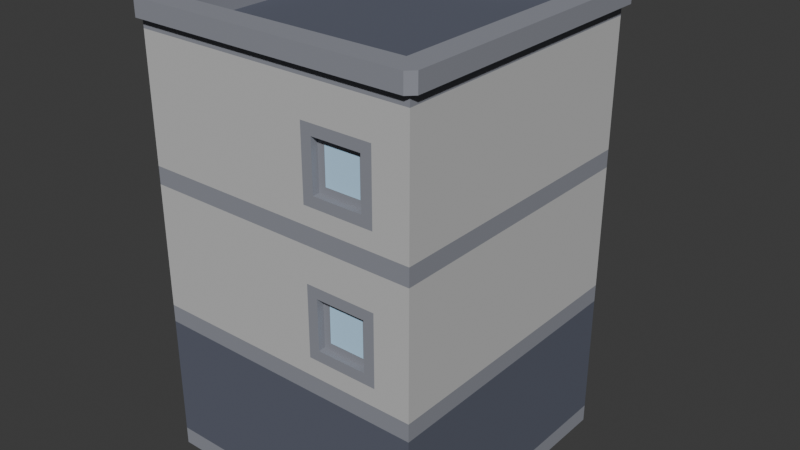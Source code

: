 # Source: Small_Panel.blend  (saved by Blender 4.1.24; exported with 4.5.12 LTS)
import bpy
from mathutils import Matrix  # noqa: F401  (used for matrix-valued properties, if any)

bpy.ops.wm.read_factory_settings(use_empty=True)
scene = bpy.context.scene
scene.name = 'Scene'

# ---- materials (node trees are filled in below, after node groups)
mat_window = bpy.data.materials.new('window')
mat_window.use_transparent_shadow = False
mat_window.diffuse_color = (0.51, 0.77, 1.0, 1.0)
mat_window.roughness = 1.0
mat_border = bpy.data.materials.new('border')
mat_border.use_transparent_shadow = False
mat_border.diffuse_color = (0.28, 0.29, 0.33, 1.0)
mat_border.roughness = 1.0
mat_defaultmat = bpy.data.materials.new('_defaultMat')
mat_defaultmat.use_transparent_shadow = False
mat_defaultmat.diffuse_color = (0.55, 0.55, 0.55, 1.0)
mat_defaultmat.roughness = 1.0
mat_door = bpy.data.materials.new('door')
mat_door.use_transparent_shadow = False
mat_door.diffuse_color = (0.12, 0.13, 0.17, 1.0)
mat_door.roughness = 1.0

# ---- material node trees
mat_window.use_nodes = True; mat_window.node_tree.nodes.clear()
_N = mat_window.node_tree.nodes; _L = mat_window.node_tree.links
n0 = _N.new('ShaderNodeBsdfPrincipled'); n0.name = 'Principled BSDF'; n0.location = (0, 300)
n0.inputs[0].default_value = (0.51, 0.77, 1.0, 1.0)
n0.inputs[2].default_value = 1.0
n0.inputs[13].default_value = 0.0
n1 = _N.new('ShaderNodeOutputMaterial'); n1.name = 'Material Output'; n1.location = (280, 300)
_L.new(n0.outputs[0], n1.inputs[0])
n1.is_active_output = True
mat_border.use_nodes = True; mat_border.node_tree.nodes.clear()
_N = mat_border.node_tree.nodes; _L = mat_border.node_tree.links
n0 = _N.new('ShaderNodeBsdfPrincipled'); n0.name = 'Principled BSDF'; n0.location = (0, 300)
n0.inputs[0].default_value = (0.28, 0.29, 0.33, 1.0)
n0.inputs[2].default_value = 1.0
n0.inputs[13].default_value = 0.0
n1 = _N.new('ShaderNodeOutputMaterial'); n1.name = 'Material Output'; n1.location = (280, 300)
_L.new(n0.outputs[0], n1.inputs[0])
n1.is_active_output = True
mat_defaultmat.use_nodes = True; mat_defaultmat.node_tree.nodes.clear()
_N = mat_defaultmat.node_tree.nodes; _L = mat_defaultmat.node_tree.links
n0 = _N.new('ShaderNodeBsdfPrincipled'); n0.name = 'Principled BSDF'; n0.location = (0, 300)
n0.inputs[0].default_value = (0.55, 0.55, 0.55, 1.0)
n0.inputs[2].default_value = 1.0
n0.inputs[13].default_value = 0.0
n1 = _N.new('ShaderNodeOutputMaterial'); n1.name = 'Material Output'; n1.location = (280, 300)
_L.new(n0.outputs[0], n1.inputs[0])
n1.is_active_output = True
mat_door.use_nodes = True; mat_door.node_tree.nodes.clear()
_N = mat_door.node_tree.nodes; _L = mat_door.node_tree.links
n0 = _N.new('ShaderNodeBsdfPrincipled'); n0.name = 'Principled BSDF'; n0.location = (0, 300)
n0.inputs[0].default_value = (0.12, 0.13, 0.17, 1.0)
n0.inputs[2].default_value = 1.0
n0.inputs[13].default_value = 0.0
n1 = _N.new('ShaderNodeOutputMaterial'); n1.name = 'Material Output'; n1.location = (280, 300)
_L.new(n0.outputs[0], n1.inputs[0])
n1.is_active_output = True

# ---- world
world_world = bpy.data.worlds.new('World'); scene.world = world_world
world_world.use_nodes = True; world_world.node_tree.nodes.clear()
_N = world_world.node_tree.nodes; _L = world_world.node_tree.links
n0 = _N.new('ShaderNodeOutputWorld'); n0.name = 'World Output'; n0.location = (300, 300)
n1 = _N.new('ShaderNodeBackground'); n1.name = 'Background'; n1.location = (10, 300)
n1.inputs[0].default_value = (0.05088, 0.05088, 0.05088, 1.0)
_L.new(n1.outputs[0], n0.inputs[0])
n0.is_active_output = True
world_world.color = (0.05088, 0.05088, 0.05088)
world_world.use_sun_shadow = False
world_world.sun_shadow_jitter_overblur = 0.0

# ---- meshes
me_small_buildinga = bpy.data.meshes.new('small_buildingA')
me_small_buildinga.from_pydata([(0.1, 0.05, -0.38), (0.13, 0.05, -0.38), (0.1, 0.25, -0.38), (0.13, 0.25, -0.38), (0.25, 0.55, 0.38), (0.15, 0.55, 0.38), (0.25, 0.65, 0.38), (0.15, 0.65, 0.38), (0.15, 0.02, -0.38), (0.25, 0.02, -0.38), (0.15, 0.25, -0.38), (0.25, 0.25, -0.38), (-0.3, 0.05, -0.38), (-0.1, 0.05, -0.38), (-0.3, 0.25, -0.38), (-0.1, 0.25, -0.38), (0.27, 0.05, -0.38), (0.3, 0.05, -0.38), (0.27, 0.25, -0.38), (0.3, 0.25, -0.38), (-0.25, 0.95, -0.48), (-0.15, 0.95, -0.48), (-0.25, 1.05, -0.48), (-0.15, 1.05, -0.48), (0.15, 0.55, -0.48), (0.25, 0.55, -0.48), (0.15, 0.65, -0.48), (0.25, 0.65, -0.48), (0.15, 0.95, -0.48), (0.25, 0.95, -0.48), (0.15, 1.05, -0.48), (0.25, 1.05, -0.48), (0.25, 0.95, 0.38), (0.15, 0.95, 0.38), (0.25, 1.05, 0.38), (0.15, 1.05, 0.38), (-0.25, 0.55, -0.48), (-0.15, 0.55, -0.48), (-0.25, 0.65, -0.48), (-0.15, 0.65, -0.48), (-0.38, 0.95, 0.15), (-0.38, 1.05, 0.15), (-0.38, 0.95, 0.25), (-0.38, 1.05, 0.25), (-0.38, 0.55, 0.15), (-0.38, 0.65, 0.15), (-0.38, 0.55, 0.25), (-0.38, 0.65, 0.25), (0.3, 0.4, -0.5), (0.4, 0.4, -0.4), (0.3, 0.45, -0.5), (0.4, 0.45, -0.4), (0.27, 0.67, -0.48), (0.27, 0.67, -0.5), (0.13, 0.67, -0.48), (0.13, 0.67, -0.5), (0.32, 0.27, -0.38), (0.32, 0.27, -0.4), (0.08, 0.27, -0.38), (0.08, 0.27, -0.4), (0.27, 0.53, 0.38), (0.27, 0.53, 0.4), (0.13, 0.53, 0.38), (0.13, 0.53, 0.4), (-0.4, 0.0, -0.4), (-0.32, 0.0, -0.4), (-0.4, 0.05, -0.4), (-0.35, 0.05, -0.4), (-0.32, 0.27, -0.4), (-0.35, 0.3, -0.4), (-0.08, 0.27, -0.4), (-0.05, 0.3, -0.4), (-0.05, 0.05, -0.4), (-0.08, 0.0, -0.4), (0.08, 0.0, -0.4), (0.05, 0.05, -0.4), (0.05, 0.3, -0.4), (0.35, 0.3, -0.4), (0.35, 0.05, -0.4), (0.32, 0.0, -0.4), (0.4, 0.0, -0.4), (0.4, 0.05, -0.4), (0.4, 1.23, 0.42), (-0.4, 1.23, 0.42), (0.4, 1.28, 0.42), (-0.4, 1.28, 0.42), (0.08, 0.0, -0.38), (0.1, 0.8, -0.5), (0.3, 0.8, -0.5), (0.1, 0.85, -0.5), (0.3, 0.85, -0.5), (0.27, 0.53, -0.48), (0.13, 0.53, -0.48), (0.32, 0.0, -0.38), (0.27, 0.67, 0.38), (0.27, 0.67, 0.4), (0.3, 0.5, -0.5), (0.13, 0.53, -0.5), (0.1, 0.5, -0.5), (0.1, 0.7, -0.5), (0.27, 0.53, -0.5), (0.3, 0.7, -0.5), (0.4, 0.0, 0.4), (-0.4, 0.0, 0.4), (0.4, 0.05, 0.4), (-0.4, 0.05, 0.4), (1.292e-13, 0.4, -0.4), (0.1, 0.4, -0.5), (-0.1, 0.4, -0.5), (-0.4, 0.4, -0.4), (-0.3, 0.4, -0.5), (0.13, 0.67, 0.38), (0.13, 0.67, 0.4), (0.09172, 1.23, -0.52), (0.3083, 1.23, -0.52), (0.09172, 1.28, -0.52), (0.3083, 1.28, -0.52), (0.3, 0.9, -0.5), (0.13, 0.93, -0.5), (0.1, 0.9, -0.5), (0.1, 1.1, -0.5), (0.13, 1.07, -0.5), (0.27, 1.07, -0.5), (0.27, 0.93, -0.5), (0.3, 1.1, -0.5), (0.27, 1.07, 0.38), (0.13, 1.07, 0.38), (0.27, 1.07, 0.4), (0.13, 1.07, 0.4), (-0.38, 0.67, 0.27), (-0.38, 0.67, 0.13), (-0.4, 0.67, 0.27), (-0.4, 0.67, 0.13), (-0.27, 1.07, -0.5), (-0.27, 0.93, -0.5), (-0.27, 1.07, -0.48), (-0.27, 0.93, -0.48), (-0.4, 0.45, -0.4), (-0.3, 0.45, -0.5), (0.1, 0.45, -0.5), (5.631e-14, 0.45, -0.4), (0.4, 1.2, -0.4), (0.4, 1.2, 3.393e-14), (0.4, 1.23, -0.4), (0.4, 1.23, 0.4), (0.4, 1.2, 0.4), (0.27, 0.93, -0.48), (0.13, 0.93, -0.48), (0.13, 1.07, -0.48), (0.27, 1.07, -0.48), (-0.13, 0.53, -0.48), (-0.27, 0.53, -0.48), (-0.27, 0.67, -0.48), (-0.13, 0.67, -0.48), (-0.1, 0.5, -0.5), (-0.27, 0.53, -0.5), (-0.3, 0.5, -0.5), (-0.3, 0.7, -0.5), (-0.27, 0.67, -0.5), (-0.13, 0.67, -0.5), (-0.13, 0.53, -0.5), (-0.1, 0.7, -0.5), (-0.38, 0.53, 0.13), (-0.4, 0.53, 0.13), (0.42, 1.28, 0.4), (0.35, 1.28, -0.3793), (0.42, 1.28, -0.4083), (0.2793, 1.28, -0.45), (0.1207, 1.28, -0.45), (0.02071, 1.28, -0.35), (9.096e-14, 1.28, -0.4283), (-0.02071, 1.28, -0.35), (-0.09172, 1.28, -0.52), (-0.1207, 1.28, -0.45), (-0.3083, 1.28, -0.52), (-0.2793, 1.28, -0.45), (-0.35, 1.28, -0.3793), (-0.42, 1.28, -0.4083), (-0.35, 1.28, 0.35), (-0.42, 1.28, 0.4), (0.35, 1.28, 0.35), (-0.08, 0.0, -0.38), (-0.32, 0.0, -0.38), (-0.08, 0.27, -0.38), (-0.32, 0.27, -0.38), (-0.13, 0.93, -0.5), (-0.13, 1.07, -0.5), (-0.13, 0.93, -0.48), (-0.13, 1.07, -0.48), (-0.4, 0.7, 0.1), (-0.4, 0.5, 0.1), (-0.4, 0.5, 0.3), (-0.4, 0.53, 0.27), (-0.4, 0.7, 0.3), (0.4, 0.45, 0.4), (0.4, 0.4, 0.4), (5.631e-14, 0.8, -0.4), (5.631e-14, 0.85, -0.4), (-0.35, 1.2, 0.35), (0.35, 1.2, 0.35), (-0.1, 0.45, -0.5), (-0.1, 0.9, -0.5), (-0.3, 0.9, -0.5), (-0.3, 1.1, -0.5), (-0.1, 1.1, -0.5), (-0.38, 0.53, 0.27), (0.1, 0.5, 0.4), (0.3, 0.5, 0.4), (0.3, 0.7, 0.4), (0.1, 0.7, 0.4), (0.2793, 1.2, -0.45), (0.1207, 1.2, -0.45), (0.4, 0.85, -0.4), (0.4, 0.8, -0.4), (0.4, 0.85, 0.4), (0.4, 0.8, 0.4), (-0.4, 1.2, -0.4), (-0.4, 1.23, -0.4), (-0.4, 1.2, 2.094e-14), (-0.4, 1.23, 0.4), (-0.4, 1.2, 0.4), (0.42, 1.23, 0.4), (-0.35, 1.2, -0.3793), (-0.35, 1.2, 1.66e-14), (-0.3, 1.2, -0.5), (-0.3, 1.23, -0.5), (0.1, 1.2, -0.5), (0.3, 1.2, -0.5), (0.1, 1.23, -0.5), (0.3, 1.23, -0.5), (-0.4, 0.93, 0.27), (-0.38, 0.93, 0.27), (-0.4, 1.07, 0.27), (-0.38, 1.07, 0.27), (-0.42, 1.23, 0.4), (0.42, 1.23, -0.4083), (0.1, 0.9, 0.4), (0.27, 0.93, 0.4), (0.3, 0.9, 0.4), (0.3, 1.1, 0.4), (0.13, 0.93, 0.4), (0.1, 1.1, 0.4), (1.285e-13, 1.23, -0.4), (9.096e-14, 1.23, -0.4283), (-0.1, 1.23, -0.5), (-0.09172, 1.23, -0.52), (-0.3083, 1.23, -0.52), (-0.42, 1.23, -0.4083), (-0.38, 1.07, 0.13), (-0.4, 1.07, 0.13), (-0.1207, 1.2, -0.45), (-0.2793, 1.2, -0.45), (0.35, 1.2, -0.3793), (0.35, 1.2, 2.96e-14), (-0.38, 0.93, 0.13), (-0.4, 0.93, 0.13), (-0.3, 0.8, -0.5), (-0.3, 0.85, -0.5), (-0.4, 0.8, -0.4), (-0.4, 0.85, -0.4), (0.27, 0.93, 0.38), (0.02071, 1.2, -0.35), (-0.1, 0.85, -0.5), (-0.1, 0.8, -0.5), (0.13, 0.93, 0.38), (-0.1, 1.2, -0.5), (5.631e-14, 1.2, -0.4), (-0.02071, 1.2, -0.35), (-0.4, 0.8, 0.4), (-0.4, 0.85, 0.4), (-0.4, 1.1, 0.1), (-0.4, 0.9, 0.1), (-0.4, 0.9, 0.3), (-0.4, 1.1, 0.3), (-0.4, 0.45, 0.4), (-0.4, 0.4, 0.4)], [], [(2, 1, 0), (1, 2, 3), (6, 5, 4), (5, 6, 7), (10, 9, 8), (9, 10, 11), (14, 13, 12), (13, 14, 15), (18, 17, 16), (17, 18, 19), (22, 21, 20), (21, 22, 23), (26, 25, 24), (25, 26, 27), (30, 29, 28), (29, 30, 31), (34, 33, 32), (33, 34, 35), (38, 37, 36), (37, 38, 39), (42, 41, 40), (41, 42, 43), (46, 45, 44), (45, 46, 47), (50, 49, 48), (49, 50, 51), (54, 53, 52), (53, 54, 55), (58, 57, 56), (57, 58, 59), (62, 61, 60), (61, 62, 63), (66, 65, 64), (65, 66, 67), (65, 67, 68), (68, 67, 69), (68, 69, 70), (71, 70, 69), (72, 70, 71), (72, 73, 70), (73, 72, 74), (74, 72, 75), (75, 59, 74), (59, 75, 76), (59, 76, 57), (77, 57, 76), (78, 57, 77), (78, 79, 57), (79, 78, 80), (80, 78, 81), (84, 83, 82), (83, 84, 85), (58, 74, 59), (74, 58, 86), (89, 88, 87), (88, 89, 90), (92, 24, 91), (24, 92, 54), (24, 54, 26), (26, 54, 27), (25, 91, 24), (91, 25, 52), (52, 25, 27), (52, 27, 54), (93, 57, 79), (57, 93, 56), (61, 94, 60), (94, 61, 95), (98, 97, 96), (97, 98, 99), (97, 99, 55), (55, 99, 53), (100, 96, 97), (96, 100, 101), (101, 100, 53), (101, 53, 99), (104, 103, 102), (103, 104, 105), (106, 48, 49), (48, 106, 107), (109, 108, 106), (108, 109, 110), (91, 53, 100), (53, 91, 52), (112, 62, 111), (62, 112, 63), (115, 114, 113), (114, 115, 116), (119, 118, 117), (118, 119, 120), (118, 120, 121), (121, 120, 122), (123, 117, 118), (117, 123, 124), (124, 123, 122), (124, 122, 120), (127, 126, 125), (126, 127, 128), (131, 130, 129), (130, 131, 132), (135, 134, 133), (134, 135, 136), (137, 110, 109), (110, 137, 138), (106, 139, 107), (139, 106, 140), (143, 142, 141), (142, 143, 144), (142, 144, 145), (147, 28, 146), (28, 147, 148), (28, 148, 30), (30, 148, 31), (29, 146, 28), (146, 29, 149), (149, 29, 31), (149, 31, 148), (151, 36, 150), (36, 151, 152), (36, 152, 38), (38, 152, 39), (37, 150, 36), (150, 37, 153), (153, 37, 39), (153, 39, 152), (156, 155, 154), (155, 156, 157), (155, 157, 158), (158, 157, 159), (160, 154, 155), (154, 160, 161), (161, 160, 159), (161, 159, 157), (130, 163, 162), (163, 130, 132), (95, 111, 94), (111, 95, 112), (166, 165, 164), (165, 166, 116), (164, 165, 84), (165, 116, 167), (167, 116, 115), (167, 115, 168), (168, 115, 169), (169, 115, 170), (169, 170, 171), (171, 170, 172), (171, 172, 173), (173, 172, 174), (173, 174, 175), (175, 174, 176), (176, 174, 177), (176, 177, 178), (178, 177, 85), (85, 177, 179), (84, 180, 85), (85, 180, 178), (180, 84, 165), (148, 122, 149), (122, 148, 121), (102, 79, 80), (79, 102, 93), (103, 93, 102), (93, 103, 86), (86, 103, 74), (74, 103, 181), (181, 103, 182), (182, 103, 65), (65, 103, 64), (73, 74, 181), (181, 70, 73), (70, 181, 183), (184, 70, 183), (70, 184, 68), (187, 186, 185), (186, 187, 188), (134, 187, 185), (187, 134, 136), (190, 163, 189), (163, 190, 191), (163, 191, 192), (192, 191, 131), (132, 189, 163), (189, 132, 193), (193, 132, 131), (193, 131, 191), (194, 49, 51), (49, 194, 195), (196, 89, 87), (89, 196, 197), (178, 199, 198), (199, 178, 180), (138, 108, 110), (108, 138, 200), (202, 134, 201), (134, 202, 203), (134, 203, 133), (133, 203, 186), (185, 201, 134), (201, 185, 204), (204, 185, 186), (204, 186, 203), (131, 205, 192), (205, 131, 129), (150, 159, 160), (159, 150, 153), (139, 48, 107), (48, 139, 50), (207, 61, 206), (61, 207, 208), (61, 208, 95), (95, 208, 112), (63, 206, 61), (206, 63, 209), (209, 63, 112), (209, 112, 208), (167, 211, 210), (211, 167, 168), (146, 122, 123), (122, 146, 149), (184, 65, 68), (65, 184, 182), (214, 213, 212), (213, 214, 215), (136, 20, 187), (20, 136, 135), (20, 135, 22), (22, 135, 23), (21, 187, 20), (187, 21, 188), (188, 21, 23), (188, 23, 135), (118, 146, 123), (146, 118, 147), (103, 66, 64), (66, 103, 105), (97, 91, 100), (91, 97, 92), (135, 186, 188), (186, 135, 133), (54, 97, 55), (97, 54, 92), (60, 4, 62), (4, 60, 94), (4, 94, 6), (6, 94, 7), (5, 62, 4), (62, 5, 111), (111, 5, 7), (111, 7, 94), (212, 88, 90), (88, 212, 213), (104, 80, 81), (80, 104, 102), (218, 217, 216), (217, 218, 219), (219, 218, 220), (164, 82, 221), (82, 164, 84), (152, 155, 158), (155, 152, 151), (178, 222, 176), (222, 178, 223), (223, 178, 198), (216, 225, 224), (225, 216, 217), (228, 227, 226), (227, 228, 229), (232, 231, 230), (231, 232, 233), (83, 179, 234), (179, 83, 85), (164, 235, 166), (235, 164, 221), (238, 237, 236), (237, 238, 239), (237, 239, 127), (127, 239, 128), (240, 236, 237), (236, 240, 241), (241, 240, 128), (241, 128, 239), (221, 144, 143), (144, 221, 82), (144, 82, 219), (219, 82, 83), (143, 235, 221), (235, 143, 114), (114, 143, 229), (114, 229, 113), (113, 229, 228), (113, 228, 242), (113, 242, 243), (243, 242, 244), (243, 244, 245), (245, 244, 246), (246, 244, 225), (246, 225, 217), (246, 217, 247), (247, 217, 219), (247, 219, 83), (247, 83, 234), (232, 248, 233), (248, 232, 249), (173, 251, 250), (251, 173, 175), (253, 165, 252), (165, 253, 180), (180, 253, 199), (254, 230, 231), (230, 254, 255), (258, 257, 256), (257, 258, 259), (174, 245, 246), (245, 174, 172), (237, 125, 260), (125, 237, 127), (168, 261, 211), (261, 168, 169), (200, 106, 108), (106, 200, 140), (170, 245, 172), (245, 170, 243), (152, 159, 153), (159, 152, 158), (197, 263, 262), (263, 197, 196), (162, 192, 205), (192, 162, 163), (148, 118, 121), (118, 148, 147), (243, 115, 113), (115, 243, 170), (254, 40, 248), (40, 254, 231), (40, 231, 42), (42, 231, 43), (41, 248, 40), (248, 41, 233), (233, 41, 43), (233, 43, 231), (155, 150, 160), (150, 155, 151), (260, 32, 264), (32, 260, 125), (32, 125, 34), (34, 125, 35), (33, 264, 32), (264, 33, 126), (126, 33, 35), (126, 35, 125), (244, 266, 265), (266, 244, 242), (171, 250, 267), (250, 171, 173), (176, 251, 175), (251, 176, 222), (247, 174, 246), (174, 247, 177), (266, 228, 226), (228, 266, 242), (234, 177, 247), (177, 234, 179), (268, 259, 258), (259, 268, 269), (271, 255, 270), (255, 271, 272), (255, 272, 230), (230, 272, 232), (249, 270, 255), (270, 249, 273), (273, 249, 232), (273, 232, 272), (166, 114, 116), (114, 166, 235), (162, 44, 130), (44, 162, 205), (44, 205, 46), (46, 205, 47), (45, 130, 44), (130, 45, 129), (129, 45, 47), (129, 47, 205), (144, 220, 145), (220, 144, 219), (214, 268, 215), (268, 214, 269), (225, 265, 224), (265, 225, 244), (128, 264, 126), (264, 128, 240), (109, 274, 137), (274, 109, 275), (169, 267, 261), (267, 169, 171), (264, 237, 260), (237, 264, 240), (257, 263, 256), (263, 257, 262), (248, 255, 254), (255, 248, 249), (252, 167, 210), (167, 252, 165), (194, 275, 195), (275, 194, 274), (229, 141, 227), (141, 229, 143), (98, 50, 139), (50, 98, 96), (266, 89, 197), (89, 266, 119), (119, 266, 120), (120, 266, 226), (259, 271, 216), (271, 259, 269), (216, 271, 218), (271, 269, 272), (272, 269, 273), (218, 270, 220), (270, 218, 271), (220, 270, 273), (220, 273, 269), (256, 161, 157), (161, 256, 263), (224, 204, 203), (204, 224, 265), (196, 161, 263), (161, 196, 154), (154, 196, 200), (200, 196, 140), (87, 101, 99), (101, 87, 88), (266, 204, 265), (204, 266, 201), (201, 266, 262), (262, 266, 197), (141, 124, 227), (124, 141, 117), (117, 141, 90), (90, 141, 212), (215, 51, 213), (51, 215, 194), (137, 190, 258), (190, 137, 274), (190, 274, 191), (191, 274, 193), (258, 189, 268), (189, 258, 190), (268, 189, 193), (268, 193, 274), (196, 139, 140), (139, 196, 98), (98, 196, 99), (99, 196, 87), (142, 212, 141), (212, 142, 214), (214, 142, 145), (214, 238, 269), (238, 214, 145), (238, 145, 239), (239, 145, 241), (269, 236, 220), (236, 269, 238), (220, 236, 241), (220, 241, 145), (119, 90, 89), (90, 119, 117), (213, 101, 88), (101, 213, 96), (96, 213, 50), (50, 213, 51), (258, 138, 137), (138, 258, 156), (156, 258, 157), (157, 258, 256), (194, 207, 274), (207, 194, 215), (207, 215, 208), (208, 215, 209), (274, 206, 268), (206, 274, 207), (268, 206, 209), (268, 209, 215), (156, 200, 138), (200, 156, 154), (226, 124, 120), (124, 226, 227), (216, 257, 259), (257, 216, 202), (202, 216, 203), (203, 216, 224), (202, 262, 257), (262, 202, 201), (182, 12, 181), (12, 182, 184), (12, 184, 14), (14, 184, 15), (13, 181, 12), (181, 13, 183), (183, 13, 15), (183, 15, 184), (195, 81, 49), (81, 195, 104), (8, 1, 10), (1, 8, 0), (10, 1, 3), (10, 3, 11), (11, 3, 18), (18, 3, 19), (8, 86, 0), (86, 8, 93), (0, 86, 58), (0, 58, 2), (2, 58, 3), (9, 93, 8), (17, 93, 9), (93, 17, 56), (56, 17, 19), (56, 19, 3), (56, 3, 58), (17, 9, 16), (11, 16, 9), (16, 11, 18), (109, 67, 66), (67, 109, 69), (69, 109, 71), (71, 109, 76), (76, 109, 77), (49, 77, 109), (49, 78, 77), (78, 49, 81), (49, 109, 106), (76, 72, 71), (72, 76, 75), (105, 109, 66), (109, 105, 275), (195, 105, 104), (105, 195, 275), (210, 253, 252), (253, 210, 199), (199, 210, 198), (198, 210, 211), (198, 211, 261), (198, 261, 267), (198, 267, 250), (198, 250, 251), (198, 251, 223), (223, 251, 222)])
me_small_buildinga.polygons.foreach_set('material_index', [0, 0, 0, 0, 0, 0, 0, 0, 0, 0, 0, 0, 0, 0, 0, 0, 0, 0, 0, 0, 0, 0, 0, 0, 1, 1, 1, 1, 1, 1, 1, 1, 1, 1, 1, 1, 1, 1, 1, 1, 1, 1, 1, 1, 1, 1, 1, 1, 1, 1, 1, 1, 1, 1, 1, 1, 1, 1, 1, 1, 1, 1, 1, 1, 1, 1, 1, 1, 1, 1, 1, 1, 1, 1, 1, 1, 1, 1, 1, 1, 1, 1, 1, 1, 1, 1, 1, 1, 1, 1, 1, 1, 1, 1, 1, 1, 1, 1, 1, 1, 1, 1, 1, 1, 1, 1, 1, 1, 1, 1, 1, 1, 1, 1, 1, 1, 1, 1, 1, 1, 1, 1, 1, 1, 1, 1, 1, 1, 1, 1, 1, 1, 1, 1, 1, 1, 1, 1, 1, 1, 1, 1, 1, 1, 1, 1, 1, 1, 1, 1, 1, 1, 1, 1, 1, 1, 1, 1, 1, 1, 1, 1, 1, 1, 1, 1, 1, 1, 1, 1, 1, 1, 1, 1, 1, 1, 1, 1, 1, 1, 1, 1, 1, 1, 1, 1, 1, 1, 1, 1, 1, 1, 1, 1, 1, 1, 1, 1, 1, 1, 1, 1, 1, 1, 1, 1, 1, 1, 1, 1, 1, 1, 1, 1, 1, 1, 1, 1, 1, 1, 1, 1, 1, 1, 1, 1, 1, 1, 1, 1, 1, 1, 1, 1, 1, 1, 1, 1, 1, 1, 1, 1, 1, 1, 1, 1, 1, 1, 1, 1, 1, 1, 1, 1, 1, 1, 1, 1, 1, 1, 1, 1, 1, 1, 1, 1, 1, 1, 1, 1, 1, 1, 1, 1, 1, 1, 1, 1, 1, 1, 1, 1, 1, 1, 1, 1, 1, 1, 1, 1, 1, 1, 1, 1, 1, 1, 1, 1, 1, 1, 1, 1, 1, 1, 1, 1, 1, 1, 1, 1, 1, 1, 1, 1, 1, 1, 1, 1, 1, 1, 1, 1, 1, 1, 1, 1, 1, 1, 1, 1, 1, 1, 1, 1, 1, 1, 1, 1, 1, 1, 1, 1, 1, 1, 1, 1, 1, 1, 1, 1, 1, 1, 1, 1, 1, 1, 1, 1, 1, 1, 1, 1, 1, 1, 1, 1, 1, 1, 1, 1, 1, 1, 1, 1, 1, 1, 1, 1, 1, 1, 1, 1, 1, 1, 1, 1, 1, 1, 1, 1, 1, 1, 1, 1, 1, 1, 1, 1, 1, 1, 1, 1, 1, 1, 1, 1, 1, 2, 2, 2, 2, 2, 2, 2, 2, 2, 2, 2, 2, 2, 2, 2, 2, 2, 2, 2, 2, 2, 2, 2, 2, 2, 2, 2, 2, 2, 2, 2, 2, 2, 2, 2, 2, 2, 2, 2, 2, 2, 2, 2, 2, 2, 2, 2, 2, 2, 2, 2, 2, 2, 2, 2, 2, 2, 2, 2, 2, 2, 2, 2, 2, 2, 2, 2, 2, 2, 2, 2, 2, 2, 2, 2, 2, 2, 2, 2, 2, 2, 2, 2, 2, 2, 2, 3, 3, 3, 3, 3, 3, 3, 3, 3, 3, 3, 3, 3, 3, 3, 3, 3, 3, 3, 3, 3, 3, 3, 3, 3, 3, 3, 3, 3, 3, 3, 3, 3, 3, 3, 3, 3, 3, 3, 3, 3, 3, 3, 3, 3, 3, 3, 3, 3, 3, 3, 3, 3, 3, 3])
_uv = me_small_buildinga.uv_layers.new(name='UVMap')
_uv.uv.foreach_set('vector', [-3.937, 9.843, -5.118, 1.969, -3.937, 1.969, -5.118, 1.969, -3.937, 9.843, -5.118, 9.843, 9.843, 25.59, 5.906, 21.65, 9.843, 21.65, 5.906, 21.65, 9.843, 25.59, 5.906, 25.59, -5.906, 9.843, -9.843, 0.7874, -5.906, 0.7874, -9.843, 0.7874, -5.906, 9.843, -9.843, 9.843, 11.81, 9.843, 3.937, 1.969, 11.81, 1.969, 3.937, 1.969, 11.81, 9.843, 3.937, 9.843, -10.63, 9.843, -11.81, 1.969, -10.63, 1.969, -11.81, 1.969, -10.63, 9.843, -11.81, 9.843, 9.843, 41.34, 5.906, 37.4, 9.843, 37.4, 5.906, 37.4, 9.843, 41.34, 5.906, 41.34, -5.906, 25.59, -9.843, 21.65, -5.906, 21.65, -9.843, 21.65, -5.906, 25.59, -9.843, 25.59, -5.906, 41.34, -9.843, 37.4, -5.906, 37.4, -9.843, 37.4, -5.906, 41.34, -9.843, 41.34, 9.843, 41.34, 5.906, 37.4, 9.843, 37.4, 5.906, 37.4, 9.843, 41.34, 5.906, 41.34, 9.843, 25.59, 5.906, 21.65, 9.843, 21.65, 5.906, 21.65, 9.843, 25.59, 5.906, 25.59, 9.843, 37.4, 5.906, 41.34, 5.906, 37.4, 5.906, 41.34, 9.843, 37.4, 9.843, 41.34, 9.843, 21.65, 5.906, 25.59, 5.906, 21.65, 5.906, 25.59, 9.843, 21.65, 9.843, 25.59, 5.568, 17.72, -3.958e-12, 15.75, 5.568, 15.75, -3.958e-12, 15.75, 5.568, 17.72, -3.997e-13, 17.72, 5.118, -18.9, 10.63, -19.69, 10.63, -18.9, 10.63, -19.69, 5.118, -18.9, 5.118, -19.69, 3.15, -14.96, 12.6, -15.75, 12.6, -14.96, 12.6, -15.75, 3.15, -14.96, 3.15, -15.75, -5.118, 14.96, -10.63, 15.75, -10.63, 14.96, -10.63, 15.75, -5.118, 14.96, -5.118, 15.75, 15.75, 1.969, 12.6, -2.451e-28, 15.75, -2.451e-28, 12.6, -2.451e-28, 15.75, 1.969, 13.78, 1.969, 12.6, -2.451e-28, 13.78, 1.969, 12.6, 10.63, 12.6, 10.63, 13.78, 1.969, 13.78, 11.81, 12.6, 10.63, 13.78, 11.81, 3.15, 10.63, 1.969, 11.81, 3.15, 10.63, 13.78, 11.81, 1.969, 1.969, 3.15, 10.63, 1.969, 11.81, 1.969, 1.969, 3.15, -2.451e-28, 3.15, 10.63, 3.15, -2.451e-28, 1.969, 1.969, -3.15, -2.451e-28, -3.15, -2.451e-28, 1.969, 1.969, -1.969, 1.969, -1.969, 1.969, -3.15, 10.63, -3.15, -2.451e-28, -3.15, 10.63, -1.969, 1.969, -1.969, 11.81, -3.15, 10.63, -1.969, 11.81, -12.6, 10.63, -13.78, 11.81, -12.6, 10.63, -1.969, 11.81, -13.78, 1.969, -12.6, 10.63, -13.78, 11.81, -13.78, 1.969, -12.6, -2.451e-28, -12.6, 10.63, -12.6, -2.451e-28, -13.78, 1.969, -15.75, -2.451e-28, -15.75, -2.451e-28, -13.78, 1.969, -15.75, 1.969, 15.75, 50.39, -15.75, 48.43, 15.75, 48.43, -15.75, 48.43, 15.75, 50.39, -15.75, 50.39, 14.96, 10.63, 15.75, 0.0, 15.75, 10.63, 15.75, 0.0, 14.96, 10.63, 14.96, 0.0, -3.937, 33.46, -11.81, 31.5, -3.937, 31.5, -11.81, 31.5, -3.937, 33.46, -11.81, 33.46, -5.118, 20.87, -5.906, 21.65, -10.63, 20.87, -5.906, 21.65, -5.118, 20.87, -5.118, 26.38, -5.906, 21.65, -5.118, 26.38, -5.906, 25.59, -5.906, 25.59, -5.118, 26.38, -9.843, 25.59, -9.843, 21.65, -10.63, 20.87, -5.906, 21.65, -10.63, 20.87, -9.843, 21.65, -10.63, 26.38, -10.63, 26.38, -9.843, 21.65, -9.843, 25.59, -10.63, 26.38, -9.843, 25.59, -5.118, 26.38, -14.96, 0.0, -15.75, 10.63, -15.75, 0.0, -15.75, 10.63, -14.96, 0.0, -14.96, 10.63, 15.75, 20.87, 14.96, 26.38, 14.96, 20.87, 14.96, 26.38, 15.75, 20.87, 15.75, 26.38, -3.937, 19.69, -5.118, 20.87, -11.81, 19.69, -5.118, 20.87, -3.937, 19.69, -3.937, 27.56, -5.118, 20.87, -3.937, 27.56, -5.118, 26.38, -5.118, 26.38, -3.937, 27.56, -10.63, 26.38, -10.63, 20.87, -11.81, 19.69, -5.118, 20.87, -11.81, 19.69, -10.63, 20.87, -11.81, 27.56, -11.81, 27.56, -10.63, 20.87, -10.63, 26.38, -11.81, 27.56, -10.63, 26.38, -3.937, 27.56, 15.75, 1.969, -15.75, 0.0, 15.75, 0.0, -15.75, 0.0, 15.75, 1.969, -15.75, 1.969, 5.087e-12, -15.75, 11.81, -19.69, 15.75, -15.75, 11.81, -19.69, 5.087e-12, -15.75, 3.937, -19.69, -15.75, -15.75, -3.937, -19.69, 5.087e-12, -15.75, -3.937, -19.69, -15.75, -15.75, -11.81, -19.69, -18.9, 20.87, -19.69, 26.38, -19.69, 20.87, -19.69, 26.38, -18.9, 20.87, -18.9, 26.38, -15.75, 26.38, -14.96, 20.87, -14.96, 26.38, -14.96, 20.87, -15.75, 26.38, -15.75, 20.87, -3.611, 50.39, -12.14, 48.43, -3.611, 48.43, -12.14, 48.43, -3.611, 50.39, -12.14, 50.39, -3.937, 35.43, -5.118, 36.61, -11.81, 35.43, -5.118, 36.61, -3.937, 35.43, -3.937, 43.31, -5.118, 36.61, -3.937, 43.31, -5.118, 42.13, -5.118, 42.13, -3.937, 43.31, -10.63, 42.13, -10.63, 36.61, -11.81, 35.43, -5.118, 36.61, -11.81, 35.43, -10.63, 36.61, -11.81, 43.31, -11.81, 43.31, -10.63, 36.61, -10.63, 42.13, -11.81, 43.31, -10.63, 42.13, -3.937, 43.31, 10.63, 15.75, 5.118, 14.96, 10.63, 14.96, 5.118, 14.96, 10.63, 15.75, 5.118, 15.75, -15.75, 10.63, -14.96, 5.118, -14.96, 10.63, -14.96, 5.118, -15.75, 10.63, -15.75, 5.118, 18.9, 42.13, 19.69, 36.61, 19.69, 42.13, 19.69, 36.61, 18.9, 42.13, 18.9, 36.61, -3.459e-12, 17.72, -5.568, 15.75, 6.217e-13, 15.75, -5.568, 15.75, -3.459e-12, 17.72, -5.568, 17.72, -11.14, 15.75, -16.7, 17.72, -16.7, 15.75, -16.7, 17.72, -11.14, 15.75, -11.14, 17.72, 15.75, 48.43, 1.137e-13, 47.24, 15.75, 47.24, 1.137e-13, 47.24, 15.75, 48.43, -15.75, 48.43, 1.137e-13, 47.24, -15.75, 48.43, -15.75, 47.24, -5.118, 36.61, -5.906, 37.4, -10.63, 36.61, -5.906, 37.4, -5.118, 36.61, -5.118, 42.13, -5.906, 37.4, -5.118, 42.13, -5.906, 41.34, -5.906, 41.34, -5.118, 42.13, -9.843, 41.34, -9.843, 37.4, -10.63, 36.61, -5.906, 37.4, -10.63, 36.61, -9.843, 37.4, -10.63, 42.13, -10.63, 42.13, -9.843, 37.4, -9.843, 41.34, -10.63, 42.13, -9.843, 41.34, -5.118, 42.13, 10.63, 20.87, 9.843, 21.65, 5.118, 20.87, 9.843, 21.65, 10.63, 20.87, 10.63, 26.38, 9.843, 21.65, 10.63, 26.38, 9.843, 25.59, 9.843, 25.59, 10.63, 26.38, 5.906, 25.59, 5.906, 21.65, 5.118, 20.87, 9.843, 21.65, 5.118, 20.87, 5.906, 21.65, 5.118, 26.38, 5.118, 26.38, 5.906, 21.65, 5.906, 25.59, 5.118, 26.38, 5.906, 25.59, 10.63, 26.38, 11.81, 19.69, 10.63, 20.87, 3.937, 19.69, 10.63, 20.87, 11.81, 19.69, 11.81, 27.56, 10.63, 20.87, 11.81, 27.56, 10.63, 26.38, 10.63, 26.38, 11.81, 27.56, 5.118, 26.38, 5.118, 20.87, 3.937, 19.69, 10.63, 20.87, 3.937, 19.69, 5.118, 20.87, 3.937, 27.56, 3.937, 27.56, 5.118, 20.87, 5.118, 26.38, 3.937, 27.56, 5.118, 26.38, 11.81, 27.56, -14.96, 26.38, -15.75, 20.87, -14.96, 20.87, -15.75, 20.87, -14.96, 26.38, -15.75, 26.38, 10.63, 15.75, 5.118, 14.96, 10.63, 14.96, 5.118, 14.96, 10.63, 15.75, 5.118, 15.75, -16.54, -16.07, -13.78, -14.93, -16.54, 15.75, -13.78, -14.93, -16.54, -16.07, -12.14, -20.47, -16.54, 15.75, -13.78, -14.93, -15.75, 16.54, -13.78, -14.93, -12.14, -20.47, -11.0, -17.72, -11.0, -17.72, -12.14, -20.47, -3.611, -20.47, -11.0, -17.72, -3.611, -20.47, -4.752, -17.72, -4.752, -17.72, -3.611, -20.47, -0.8154, -13.78, -0.8154, -13.78, -3.611, -20.47, -3.581e-12, -16.86, -0.8154, -13.78, -3.581e-12, -16.86, 0.8154, -13.78, 0.8154, -13.78, -3.581e-12, -16.86, 3.611, -20.47, 0.8154, -13.78, 3.611, -20.47, 4.752, -17.72, 4.752, -17.72, 3.611, -20.47, 12.14, -20.47, 4.752, -17.72, 12.14, -20.47, 11.0, -17.72, 11.0, -17.72, 12.14, -20.47, 13.78, -14.93, 13.78, -14.93, 12.14, -20.47, 16.54, -16.07, 13.78, -14.93, 16.54, -16.07, 13.78, 13.78, 13.78, 13.78, 16.54, -16.07, 15.75, 16.54, 15.75, 16.54, 16.54, -16.07, 16.54, 15.75, -15.75, 16.54, -13.78, 13.78, 15.75, 16.54, 15.75, 16.54, -13.78, 13.78, 13.78, 13.78, -13.78, 13.78, -15.75, 16.54, -13.78, -14.93, 5.118, -18.9, 10.63, -19.69, 10.63, -18.9, 10.63, -19.69, 5.118, -18.9, 5.118, -19.69, 15.75, 15.75, 12.6, -15.75, 15.75, -15.75, 12.6, -15.75, 15.75, 15.75, 12.6, -14.96, -15.75, 15.75, 12.6, -14.96, 15.75, 15.75, 12.6, -14.96, -15.75, 15.75, 3.15, -14.96, 3.15, -14.96, -15.75, 15.75, 3.15, -15.75, 3.15, -15.75, -15.75, 15.75, -3.15, -14.96, -3.15, -14.96, -15.75, 15.75, -12.6, -14.96, -12.6, -14.96, -15.75, 15.75, -12.6, -15.75, -12.6, -15.75, -15.75, 15.75, -15.75, -15.75, -3.15, -15.75, 3.15, -15.75, -3.15, -14.96, -14.96, 0.0, -15.75, 10.63, -15.75, 0.0, -15.75, 10.63, -14.96, 0.0, -14.96, 10.63, -12.6, -14.96, -3.15, -15.75, -3.15, -14.96, -3.15, -15.75, -12.6, -14.96, -12.6, -15.75, -18.9, 36.61, -19.69, 42.13, -19.69, 36.61, -19.69, 42.13, -18.9, 36.61, -18.9, 42.13, 10.63, -19.69, 5.118, -18.9, 5.118, -19.69, 5.118, -18.9, 10.63, -19.69, 10.63, -18.9, 3.937, 19.69, 5.118, 20.87, 3.937, 27.56, 5.118, 20.87, 3.937, 19.69, 11.81, 19.69, 5.118, 20.87, 11.81, 19.69, 10.63, 20.87, 10.63, 20.87, 11.81, 19.69, 10.63, 26.38, 5.118, 26.38, 3.937, 27.56, 5.118, 20.87, 3.937, 27.56, 5.118, 26.38, 11.81, 27.56, 11.81, 27.56, 5.118, 26.38, 10.63, 26.38, 11.81, 27.56, 10.63, 26.38, 11.81, 19.69, -15.75, 17.72, 15.75, 15.75, 15.75, 17.72, 15.75, 15.75, -15.75, 17.72, -15.75, 15.75, -11.14, 31.5, -16.7, 33.46, -16.7, 31.5, -16.7, 33.46, -11.14, 31.5, -11.14, 33.46, 13.78, 50.39, -13.78, 47.24, 13.78, 47.24, -13.78, 47.24, 13.78, 50.39, -13.78, 50.39, 11.81, 17.72, 3.937, 15.75, 11.81, 15.75, 3.937, 15.75, 11.81, 17.72, 3.937, 17.72, 11.81, 35.43, 10.63, 36.61, 3.937, 35.43, 10.63, 36.61, 11.81, 35.43, 11.81, 43.31, 10.63, 36.61, 11.81, 43.31, 10.63, 42.13, 10.63, 42.13, 11.81, 43.31, 5.118, 42.13, 5.118, 36.61, 3.937, 35.43, 10.63, 36.61, 3.937, 35.43, 5.118, 36.61, 3.937, 43.31, 3.937, 43.31, 5.118, 36.61, 5.118, 42.13, 3.937, 43.31, 5.118, 42.13, 11.81, 43.31, 15.75, 26.38, 14.96, 20.87, 15.75, 20.87, 14.96, 20.87, 15.75, 26.38, 14.96, 26.38, -18.9, 20.87, -19.69, 26.38, -19.69, 20.87, -19.69, 26.38, -18.9, 20.87, -18.9, 26.38, -3.937, 17.72, -11.81, 15.75, -3.937, 15.75, -11.81, 15.75, -3.937, 17.72, -11.81, 17.72, 11.81, 19.69, 10.63, 20.87, 3.937, 19.69, 10.63, 20.87, 11.81, 19.69, 11.81, 27.56, 10.63, 20.87, 11.81, 27.56, 10.63, 26.38, 10.63, 26.38, 11.81, 27.56, 5.118, 26.38, 5.118, 20.87, 3.937, 19.69, 10.63, 20.87, 3.937, 19.69, 5.118, 20.87, 3.937, 27.56, 3.937, 27.56, 5.118, 20.87, 5.118, 26.38, 3.937, 27.56, 5.118, 26.38, 11.81, 27.56, 11.0, 50.39, 4.752, 47.24, 11.0, 47.24, 4.752, 47.24, 11.0, 50.39, 4.752, 50.39, -18.9, 36.61, -19.69, 42.13, -19.69, 36.61, -19.69, 42.13, -18.9, 36.61, -18.9, 42.13, 14.96, 10.63, 15.75, 0.0, 15.75, 10.63, 15.75, 0.0, 14.96, 10.63, 14.96, 0.0, -15.75, 33.46, 15.75, 31.5, 15.75, 33.46, 15.75, 31.5, -15.75, 33.46, -15.75, 31.5, 10.63, 36.61, 9.843, 37.4, 5.118, 36.61, 9.843, 37.4, 10.63, 36.61, 10.63, 42.13, 9.843, 37.4, 10.63, 42.13, 9.843, 41.34, 9.843, 41.34, 10.63, 42.13, 5.906, 41.34, 5.906, 37.4, 5.118, 36.61, 9.843, 37.4, 5.118, 36.61, 5.906, 37.4, 5.118, 42.13, 5.118, 42.13, 5.906, 37.4, 5.906, 41.34, 5.118, 42.13, 5.906, 41.34, 10.63, 42.13, -5.118, -19.69, -10.63, -18.9, -10.63, -19.69, -10.63, -18.9, -5.118, -19.69, -5.118, -18.9, 15.75, 0.0, -15.75, 1.969, -15.75, 0.0, -15.75, 1.969, 15.75, 0.0, 15.75, 1.969, -5.118, -19.69, -10.63, -18.9, -10.63, -19.69, -10.63, -18.9, -5.118, -19.69, -5.118, -18.9, -10.63, -18.9, -5.118, -19.69, -5.118, -18.9, -5.118, -19.69, -10.63, -18.9, -10.63, -19.69, 18.9, 26.38, 19.69, 20.87, 19.69, 26.38, 19.69, 20.87, 18.9, 26.38, 18.9, 20.87, 10.63, 20.87, 9.843, 21.65, 5.118, 20.87, 9.843, 21.65, 10.63, 20.87, 10.63, 26.38, 9.843, 21.65, 10.63, 26.38, 9.843, 25.59, 9.843, 25.59, 10.63, 26.38, 5.906, 25.59, 5.906, 21.65, 5.118, 20.87, 9.843, 21.65, 5.118, 20.87, 5.906, 21.65, 5.118, 26.38, 5.118, 26.38, 5.906, 21.65, 5.906, 25.59, 5.118, 26.38, 5.906, 25.59, 10.63, 26.38, 6.022e-13, 33.46, 5.568, 31.5, 5.568, 33.46, 5.568, 31.5, 6.022e-13, 33.46, 6.022e-13, 31.5, -15.75, 1.969, 15.75, 0.0, 15.75, 1.969, 15.75, 0.0, -15.75, 1.969, -15.75, 0.0, 1.393e-12, 47.24, -15.75, 48.43, -15.75, 47.24, -15.75, 48.43, 1.393e-12, 47.24, 15.75, 48.43, 15.75, 48.43, 1.393e-12, 47.24, 15.75, 47.24, 0.5568, 50.39, -0.5568, 48.43, 0.5568, 48.43, -0.5568, 48.43, 0.5568, 50.39, -0.5568, 50.39, 18.9, 26.38, 19.69, 20.87, 19.69, 26.38, 19.69, 20.87, 18.9, 26.38, 18.9, 20.87, -13.78, 50.39, 14.93, 47.24, 14.93, 50.39, 14.93, 47.24, -13.78, 50.39, -2.144e-12, 47.24, -2.144e-12, 47.24, -13.78, 50.39, -13.78, 47.24, -3.658e-12, 47.24, -5.568, 48.43, -5.568, 47.24, -5.568, 48.43, -3.658e-12, 47.24, -6.43e-13, 48.43, -3.937, 48.43, -11.81, 47.24, -3.937, 47.24, -11.81, 47.24, -3.937, 48.43, -11.81, 48.43, 15.75, 42.13, 14.96, 36.61, 15.75, 36.61, 14.96, 36.61, 15.75, 42.13, 14.96, 42.13, 0.5568, 48.43, -0.5568, 50.39, -0.5568, 48.43, -0.5568, 50.39, 0.5568, 48.43, 0.5568, 50.39, -15.75, 50.39, 16.07, 48.43, 16.07, 50.39, 16.07, 48.43, -15.75, 50.39, -15.75, 48.43, 11.81, 35.43, 10.63, 36.61, 3.937, 35.43, 10.63, 36.61, 11.81, 35.43, 11.81, 43.31, 10.63, 36.61, 11.81, 43.31, 10.63, 42.13, 10.63, 42.13, 11.81, 43.31, 5.118, 42.13, 5.118, 36.61, 3.937, 35.43, 10.63, 36.61, 3.937, 35.43, 5.118, 36.61, 3.937, 43.31, 3.937, 43.31, 5.118, 36.61, 5.118, 42.13, 3.937, 43.31, 5.118, 42.13, 11.81, 43.31, 16.54, 15.75, 15.75, 15.75, 15.75, -15.75, 15.75, 15.75, 16.54, 15.75, 15.75, 16.54, 15.75, 15.75, 15.75, 16.54, -15.75, 15.75, -15.75, 15.75, 15.75, 16.54, -15.75, 16.54, 15.75, -15.75, 16.54, -16.07, 16.54, 15.75, 16.54, -16.07, 15.75, -15.75, 12.14, -20.47, 12.14, -20.47, 15.75, -15.75, 11.81, -19.69, 12.14, -20.47, 11.81, -19.69, 3.611, -20.47, 3.611, -20.47, 11.81, -19.69, 3.937, -19.69, 3.611, -20.47, 3.937, -19.69, 5.059e-12, -15.75, 3.611, -20.47, 5.059e-12, -15.75, 3.581e-12, -16.86, 3.581e-12, -16.86, 5.059e-12, -15.75, -3.937, -19.69, 3.581e-12, -16.86, -3.937, -19.69, -3.611, -20.47, -3.611, -20.47, -3.937, -19.69, -12.14, -20.47, -12.14, -20.47, -3.937, -19.69, -11.81, -19.69, -12.14, -20.47, -11.81, -19.69, -15.75, -15.75, -12.14, -20.47, -15.75, -15.75, -16.54, -16.07, -16.54, -16.07, -15.75, -15.75, -15.75, 15.75, -16.54, -16.07, -15.75, 15.75, -15.75, 16.54, -16.54, -16.07, -15.75, 16.54, -16.54, 15.75, -15.75, 10.63, -14.96, 5.118, -14.96, 10.63, -14.96, 5.118, -15.75, 10.63, -15.75, 5.118, -4.752, 50.39, -11.0, 47.24, -4.752, 47.24, -11.0, 47.24, -4.752, 50.39, -11.0, 50.39, 5.964e-13, 47.24, -14.93, 50.39, -14.93, 47.24, -14.93, 50.39, 5.964e-13, 47.24, 13.78, 50.39, 13.78, 50.39, 5.964e-13, 47.24, 13.78, 47.24, 14.96, 5.118, 15.75, 10.63, 14.96, 10.63, 15.75, 10.63, 14.96, 5.118, 15.75, 5.118, -3.578e-12, 31.5, -5.568, 33.46, -5.568, 31.5, -5.568, 33.46, -3.578e-12, 31.5, -3.578e-12, 33.46, 12.14, 50.39, 3.611, 48.43, 12.14, 48.43, 3.611, 48.43, 12.14, 50.39, 3.611, 50.39, 15.75, 36.61, 14.96, 42.13, 14.96, 36.61, 14.96, 42.13, 15.75, 36.61, 15.75, 42.13, 15.89, 50.39, 10.32, 47.24, 15.89, 47.24, 10.32, 47.24, 15.89, 50.39, 10.32, 50.39, 16.7, 17.72, 11.14, 15.75, 16.7, 15.75, 11.14, 15.75, 16.7, 17.72, 11.14, 17.72, 11.92, 50.39, 17.03, 48.43, 17.03, 50.39, 17.03, 48.43, 11.92, 50.39, 11.92, 48.43, -10.63, -18.9, -5.118, -19.69, -5.118, -18.9, -5.118, -19.69, -10.63, -18.9, -10.63, -19.69, 11.14, 33.46, 16.7, 31.5, 16.7, 33.46, 16.7, 31.5, 11.14, 33.46, 11.14, 31.5, 14.96, 5.118, 15.75, 10.63, 14.96, 10.63, 15.75, 10.63, 14.96, 5.118, 15.75, 5.118, 18.9, 42.13, 19.69, 36.61, 19.69, 42.13, 19.69, 36.61, 18.9, 42.13, 18.9, 36.61, -11.92, 48.43, -17.03, 50.39, -17.03, 48.43, -17.03, 50.39, -11.92, 48.43, -11.92, 50.39, 5.118, 36.61, 5.906, 37.4, 5.118, 42.13, 5.906, 37.4, 5.118, 36.61, 10.63, 36.61, 5.906, 37.4, 10.63, 36.61, 9.843, 37.4, 9.843, 37.4, 10.63, 36.61, 9.843, 41.34, 5.906, 41.34, 5.118, 42.13, 5.906, 37.4, 5.118, 42.13, 5.906, 41.34, 10.63, 42.13, 10.63, 42.13, 5.906, 41.34, 9.843, 41.34, 10.63, 42.13, 9.843, 41.34, 10.63, 36.61, 10.63, -19.69, 5.118, -18.9, 5.118, -19.69, 5.118, -18.9, 10.63, -19.69, 10.63, -18.9, 10.63, 36.61, 9.843, 37.4, 5.118, 36.61, 9.843, 37.4, 10.63, 36.61, 10.63, 42.13, 9.843, 37.4, 10.63, 42.13, 9.843, 41.34, 9.843, 41.34, 10.63, 42.13, 5.906, 41.34, 5.906, 37.4, 5.118, 36.61, 9.843, 37.4, 5.118, 36.61, 5.906, 37.4, 5.118, 42.13, 5.118, 42.13, 5.906, 37.4, 5.906, 41.34, 5.118, 42.13, 5.906, 41.34, 10.63, 42.13, 16.7, 48.43, 11.14, 47.24, 16.7, 47.24, 11.14, 47.24, 16.7, 48.43, 11.14, 48.43, -10.32, 50.39, -15.89, 47.24, -10.32, 47.24, -15.89, 47.24, -10.32, 50.39, -15.89, 50.39, 0.8154, 50.39, 4.752, 47.24, 4.752, 50.39, 4.752, 47.24, 0.8154, 50.39, 0.8154, 47.24, 0.3262, 48.43, -5.894, 50.39, -5.894, 48.43, -5.894, 50.39, 0.3262, 48.43, 0.3262, 50.39, -11.14, 47.24, -16.7, 48.43, -16.7, 47.24, -16.7, 48.43, -11.14, 47.24, -11.14, 48.43, 15.75, 48.43, -16.07, 50.39, -16.07, 48.43, -16.07, 50.39, 15.75, 48.43, 15.75, 50.39, 15.75, 31.5, -15.75, 33.46, -15.75, 31.5, -15.75, 33.46, 15.75, 31.5, 15.75, 33.46, 3.937, 35.43, 5.118, 36.61, 3.937, 43.31, 5.118, 36.61, 3.937, 35.43, 11.81, 35.43, 5.118, 36.61, 11.81, 35.43, 10.63, 36.61, 10.63, 36.61, 11.81, 35.43, 10.63, 42.13, 5.118, 42.13, 3.937, 43.31, 5.118, 36.61, 3.937, 43.31, 5.118, 42.13, 11.81, 43.31, 11.81, 43.31, 5.118, 42.13, 10.63, 42.13, 11.81, 43.31, 10.63, 42.13, 11.81, 35.43, -0.3262, 50.39, 5.894, 48.43, 5.894, 50.39, 5.894, 48.43, -0.3262, 50.39, -0.3262, 48.43, 5.118, 20.87, 5.906, 21.65, 5.118, 26.38, 5.906, 21.65, 5.118, 20.87, 10.63, 20.87, 5.906, 21.65, 10.63, 20.87, 9.843, 21.65, 9.843, 21.65, 10.63, 20.87, 9.843, 25.59, 5.906, 25.59, 5.118, 26.38, 5.906, 21.65, 5.118, 26.38, 5.906, 25.59, 10.63, 26.38, 10.63, 26.38, 5.906, 25.59, 9.843, 25.59, 10.63, 26.38, 9.843, 25.59, 10.63, 20.87, 15.75, 48.43, -15.75, 47.24, 15.75, 47.24, -15.75, 47.24, 15.75, 48.43, -15.75, 48.43, 15.75, 33.46, -15.75, 31.5, 15.75, 31.5, -15.75, 31.5, 15.75, 33.46, -15.75, 33.46, 11.81, 48.43, 3.937, 47.24, 11.81, 47.24, 3.937, 47.24, 11.81, 48.43, 3.937, 48.43, -15.75, 42.13, -14.96, 36.61, -14.96, 42.13, -14.96, 36.61, -15.75, 42.13, -15.75, 36.61, -15.75, 15.75, 15.75, 17.72, -15.75, 17.72, 15.75, 17.72, -15.75, 15.75, 15.75, 15.75, 0.8154, 50.39, -0.8154, 47.24, 0.8154, 47.24, -0.8154, 47.24, 0.8154, 50.39, -0.8154, 50.39, -5.118, 14.96, -10.63, 15.75, -10.63, 14.96, -10.63, 15.75, -5.118, 14.96, -5.118, 15.75, 11.81, 33.46, 3.937, 31.5, 11.81, 31.5, 3.937, 31.5, 11.81, 33.46, 3.937, 33.46, -14.96, 42.13, -15.75, 36.61, -14.96, 36.61, -15.75, 36.61, -14.96, 42.13, -15.75, 42.13, -0.8154, 47.24, -4.752, 50.39, -4.752, 47.24, -4.752, 50.39, -0.8154, 47.24, -0.8154, 50.39, 15.75, 17.72, -15.75, 15.75, 15.75, 15.75, -15.75, 15.75, 15.75, 17.72, -15.75, 17.72, 5.568, 48.43, 6.022e-13, 47.24, 5.568, 47.24, 6.022e-13, 47.24, 5.568, 48.43, -4.341e-12, 48.43, 10.63, -19.69, 5.118, -18.9, 5.118, -19.69, 10.63, -19.69, 5.118, -18.9, 5.118, -19.69, 12.6, -15.75, 3.15, -14.96, 3.15, -15.75, 12.6, -15.75, 3.15, -14.96, 3.15, -15.75, 12.6, -15.75, 3.15, -14.96, 3.15, -15.75, 12.6, -15.75, 3.15, -14.96, 3.15, -15.75, 3.15, 10.63, 3.937, 9.843, 12.6, 10.63, 3.15, 10.63, 3.937, 9.843, 12.6, 10.63, 3.15, 10.63, 3.937, 9.843, 12.6, 10.63, 3.15, 10.63, 3.937, 9.843, 12.6, 10.63, 3.15, 10.63, 3.937, 9.843, 12.6, 10.63, 3.15, 10.63, 3.937, 9.843, 12.6, 10.63, 3.15, 10.63, 3.937, 9.843, 12.6, 10.63, 3.15, 10.63, 3.937, 9.843, 12.6, 10.63, 3.15, 10.63, 3.937, 9.843, 12.6, 10.63, 5.118, 14.96, 10.63, 15.75, 5.118, 15.75, 5.118, 14.96, 10.63, 15.75, 5.118, 15.75, 19.69, 36.61, 18.9, 42.13, 18.9, 36.61, 19.69, 36.61, 18.9, 42.13, 18.9, 36.61, 19.69, 36.61, 18.9, 42.13, 18.9, 36.61, 19.69, 36.61, 18.9, 42.13, 18.9, 36.61, 19.69, 36.61, 18.9, 42.13, 18.9, 36.61, 19.69, 36.61, 18.9, 42.13, 18.9, 36.61, -16.7, 17.72, -11.14, 15.75, -11.14, 17.72, -16.7, 17.72, -11.14, 15.75, -11.14, 17.72, -16.7, 17.72, -11.14, 15.75, -11.14, 17.72, -16.7, 17.72, -11.14, 15.75, -11.14, 17.72, -16.7, 17.72, -11.14, 15.75, -11.14, 17.72, -16.7, 17.72, -11.14, 15.75, -11.14, 17.72, -10.63, 1.969, -9.843, 9.843, -10.63, 9.843, -10.63, 1.969, -9.843, 9.843, -10.63, 9.843, -10.63, 1.969, -9.843, 9.843, -10.63, 9.843, -10.63, 1.969, -9.843, 9.843, -10.63, 9.843, -15.75, 20.87, -14.96, 26.38, -15.75, 26.38, -15.75, 20.87, -14.96, 26.38, -15.75, 26.38, -1.969, 11.81, 1.969, 1.969, 1.969, 11.81, -1.969, 11.81, 1.969, 1.969, 1.969, 11.81, -1.969, 11.81, 1.969, 1.969, 1.969, 11.81, -1.969, 11.81, 1.969, 1.969, 1.969, 11.81, -1.969, 11.81, 1.969, 1.969, 1.969, 11.81, -1.969, 11.81, 1.969, 1.969, 1.969, 11.81, -1.969, 11.81, 1.969, 1.969, 1.969, 11.81, -1.969, 11.81, 1.969, 1.969, 1.969, 11.81, 10.63, -19.69, 5.118, -18.9, 5.118, -19.69, 10.63, -19.69, 5.118, -18.9, 5.118, -19.69, 10.63, -19.69, 5.118, -18.9, 5.118, -19.69, 10.63, -19.69, 5.118, -18.9, 5.118, -19.69, -3.15, -15.75, -12.6, -14.96, -12.6, -15.75, -3.15, -15.75, -12.6, -14.96, -12.6, -15.75, -3.15, -15.75, -12.6, -14.96, -12.6, -15.75, -3.15, -15.75, -12.6, -14.96, -12.6, -15.75, -3.15, -15.75, -12.6, -14.96, -12.6, -15.75, -3.15, -15.75, -12.6, -14.96, -12.6, -15.75, -3.15, -15.75, -12.6, -14.96, -12.6, -15.75, -3.15, -15.75, -12.6, -14.96, -12.6, -15.75, -3.15, -15.75, -12.6, -14.96, -12.6, -15.75, -3.15, -15.75, -12.6, -14.96, -12.6, -15.75, -3.15, -15.75, -12.6, -14.96, -12.6, -15.75, 11.81, 27.56, 10.63, 26.38, 11.81, 19.69, 11.81, 27.56, 10.63, 26.38, 11.81, 19.69, 11.81, 27.56, 10.63, 26.38, 11.81, 19.69, 11.81, 27.56, 10.63, 26.38, 11.81, 19.69, 11.81, 27.56, 10.63, 26.38, 11.81, 19.69, 11.81, 27.56, 10.63, 26.38, 11.81, 19.69, -0.5568, 50.39, 0.5568, 48.43, 0.5568, 50.39, -0.5568, 50.39, 0.5568, 48.43, 0.5568, 50.39, -0.5568, 50.39, 0.5568, 48.43, 0.5568, 50.39, -0.5568, 50.39, 0.5568, 48.43, 0.5568, 50.39, -11.0, 47.24, -4.752, 50.39, -11.0, 50.39, -11.0, 47.24, -4.752, 50.39, -11.0, 50.39, -11.0, 47.24, -4.752, 50.39, -11.0, 50.39, -11.0, 47.24, -4.752, 50.39, -11.0, 50.39, -11.0, 47.24, -4.752, 50.39, -11.0, 50.39, -11.0, 47.24, -4.752, 50.39, -11.0, 50.39, -11.0, 47.24, -4.752, 50.39, -11.0, 50.39, -11.0, 47.24, -4.752, 50.39, -11.0, 50.39, 14.96, 42.13, 15.75, 36.61, 15.75, 42.13, 14.96, 42.13, 15.75, 36.61, 15.75, 42.13, -17.03, 50.39, -11.92, 48.43, -11.92, 50.39, -17.03, 50.39, -11.92, 48.43, -11.92, 50.39, 5.118, 42.13, 5.906, 41.34, 10.63, 42.13, 5.118, 42.13, 5.906, 41.34, 10.63, 42.13, 5.118, 42.13, 5.906, 41.34, 10.63, 42.13, 5.118, 42.13, 5.906, 41.34, 10.63, 42.13, 6.022e-13, 47.24, 5.568, 48.43, -4.341e-12, 48.43, 6.022e-13, 47.24, 5.568, 48.43, -4.341e-12, 48.43, 12.6, 0.0, 11.81, 1.969, 3.15, 0.0, 11.81, 1.969, 12.6, 0.0, 12.6, 10.63, 11.81, 1.969, 12.6, 10.63, 11.81, 9.843, 11.81, 9.843, 12.6, 10.63, 3.937, 9.843, 3.937, 1.969, 3.15, 0.0, 11.81, 1.969, 3.15, 0.0, 3.937, 1.969, 3.15, 10.63, 3.15, 10.63, 3.937, 1.969, 3.937, 9.843, 3.15, 10.63, 3.937, 9.843, 12.6, 10.63, -15.75, 15.75, 15.75, 1.969, 15.75, 15.75, 15.75, 1.969, -15.75, 15.75, -15.75, 1.969, -5.906, 0.7874, -5.118, 1.969, -5.906, 9.843, -5.118, 1.969, -5.906, 0.7874, -3.937, 1.969, -5.906, 9.843, -5.118, 1.969, -5.118, 9.843, -5.906, 9.843, -5.118, 9.843, -9.843, 9.843, -9.843, 9.843, -5.118, 9.843, -10.63, 9.843, -10.63, 9.843, -5.118, 9.843, -11.81, 9.843, -5.906, 0.7874, -3.15, 0.0, -3.937, 1.969, -3.15, 0.0, -5.906, 0.7874, -12.6, 0.0, -3.937, 1.969, -3.15, 0.0, -3.15, 10.63, -3.937, 1.969, -3.15, 10.63, -3.937, 9.843, -3.937, 9.843, -3.15, 10.63, -5.118, 9.843, -9.843, 0.7874, -12.6, 0.0, -5.906, 0.7874, -11.81, 1.969, -12.6, 0.0, -9.843, 0.7874, -12.6, 0.0, -11.81, 1.969, -12.6, 10.63, -12.6, 10.63, -11.81, 1.969, -11.81, 9.843, -12.6, 10.63, -11.81, 9.843, -5.118, 9.843, -12.6, 10.63, -5.118, 9.843, -3.15, 10.63, -11.81, 1.969, -9.843, 0.7874, -10.63, 1.969, -9.843, 9.843, -10.63, 1.969, -9.843, 0.7874, -10.63, 1.969, -9.843, 9.843, -10.63, 9.843, 15.75, 15.75, 13.78, 1.969, 15.75, 1.969, 13.78, 1.969, 15.75, 15.75, 13.78, 11.81, 13.78, 11.81, 15.75, 15.75, 1.969, 11.81, 1.969, 11.81, 15.75, 15.75, -1.969, 11.81, -1.969, 11.81, 15.75, 15.75, -13.78, 11.81, -15.75, 15.75, -13.78, 11.81, 15.75, 15.75, -15.75, 15.75, -13.78, 1.969, -13.78, 11.81, -13.78, 1.969, -15.75, 15.75, -15.75, 1.969, -15.75, 15.75, 15.75, 15.75, -5.47e-12, 15.75, -1.969, 11.81, 1.969, 1.969, 1.969, 11.81, 1.969, 1.969, -1.969, 11.81, -1.969, 1.969, 15.75, 1.969, -15.75, 15.75, -15.75, 1.969, -15.75, 15.75, 15.75, 1.969, 15.75, 15.75, 15.75, 15.75, -15.75, 1.969, 15.75, 1.969, -15.75, 1.969, 15.75, 15.75, -15.75, 15.75, -11.0, -17.72, -13.78, 1.165e-12, -13.78, -14.93, -13.78, 1.165e-12, -11.0, -17.72, -13.78, 13.78, -13.78, 13.78, -11.0, -17.72, 13.78, 13.78, 13.78, 13.78, -11.0, -17.72, -4.752, -17.72, 13.78, 13.78, -4.752, -17.72, -0.8154, -13.78, 13.78, 13.78, -0.8154, -13.78, 0.8154, -13.78, 13.78, 13.78, 0.8154, -13.78, 4.752, -17.72, 13.78, 13.78, 4.752, -17.72, 11.0, -17.72, 13.78, 13.78, 11.0, -17.72, 13.78, 6.537e-13, 13.78, 6.537e-13, 11.0, -17.72, 13.78, -14.93])
me_small_buildinga.materials.append(mat_window)
me_small_buildinga.materials.append(mat_border)
me_small_buildinga.materials.append(mat_defaultmat)
me_small_buildinga.materials.append(mat_door)
me_small_buildinga.update()
me_small_buildinga.normals_split_custom_set([tuple(v) for v in zip(*[iter([0.0, 0.0, -1.0, 0.0, 0.0, -1.0, 0.0, 0.0, -1.0, 0.0, 0.0, -1.0, 0.0, 0.0, -1.0, 0.0, 0.0, -1.0, 0.0, 0.0, 1.0, 0.0, 0.0, 1.0, 0.0, 0.0, 1.0, 0.0, 0.0, 1.0, 0.0, 0.0, 1.0, 0.0, 0.0, 1.0, 0.0, 0.0, -1.0, 0.0, 0.0, -1.0, 0.0, 0.0, -1.0, 0.0, 0.0, -1.0, 0.0, 0.0, -1.0, 0.0, 0.0, -1.0, 0.0, 0.0, -1.0, 0.0, 0.0, -1.0, 0.0, 0.0, -1.0, 0.0, 0.0, -1.0, 0.0, 0.0, -1.0, 0.0, 0.0, -1.0, 0.0, 0.0, -1.0, 0.0, 0.0, -1.0, 0.0, 0.0, -1.0, 0.0, 0.0, -1.0, 0.0, 0.0, -1.0, 0.0, 0.0, -1.0, 0.0, 0.0, -1.0, 0.0, 0.0, -1.0, 0.0, 0.0, -1.0, 0.0, 0.0, -1.0, 0.0, 0.0, -1.0, 0.0, 0.0, -1.0, 0.0, 0.0, -1.0, 0.0, 0.0, -1.0, 0.0, 0.0, -1.0, 0.0, 0.0, -1.0, 0.0, 0.0, -1.0, 0.0, 0.0, -1.0, 0.0, 0.0, -1.0, 0.0, 0.0, -1.0, 0.0, 0.0, -1.0, 0.0, 0.0, -1.0, 0.0, 0.0, -1.0, 0.0, 0.0, -1.0, 0.0, 0.0, 1.0, 0.0, 0.0, 1.0, 0.0, 0.0, 1.0, 0.0, 0.0, 1.0, 0.0, 0.0, 1.0, 0.0, 0.0, 1.0, 0.0, 0.0, -1.0, 0.0, 0.0, -1.0, 0.0, 0.0, -1.0, 0.0, 0.0, -1.0, 0.0, 0.0, -1.0, 0.0, 0.0, -1.0, -1.0, 0.0, 0.0, -1.0, 0.0, 0.0, -1.0, 0.0, 0.0, -1.0, 0.0, 0.0, -1.0, 0.0, 0.0, -1.0, 0.0, 0.0, -1.0, 0.0, 0.0, -1.0, 0.0, 0.0, -1.0, 0.0, 0.0, -1.0, 0.0, 0.0, -1.0, 0.0, 0.0, -1.0, 0.0, 0.0, 0.7071, 0.0, -0.7071, 0.7071, 0.0, -0.7071, 0.7071, 0.0, -0.7071, 0.7071, 0.0, -0.7071, 0.7071, 0.0, -0.7071, 0.7071, 0.0, -0.7071, 0.0, -1.0, 0.0, 0.0, -1.0, 0.0, 0.0, -1.0, 0.0, 0.0, -1.0, 0.0, 0.0, -1.0, 0.0, 0.0, -1.0, 0.0, 0.0, -1.0, 0.0, 0.0, -1.0, 0.0, 0.0, -1.0, 0.0, 0.0, -1.0, 0.0, 0.0, -1.0, 0.0, 0.0, -1.0, 0.0, 0.0, 1.0, 0.0, 0.0, 1.0, 0.0, 0.0, 1.0, 0.0, 0.0, 1.0, 0.0, 0.0, 1.0, 0.0, 0.0, 1.0, 0.0, 0.0, 0.0, -1.0, 0.0, 0.0, -1.0, 0.0, 0.0, -1.0, 0.0, 0.0, -1.0, 0.0, 0.0, -1.0, 0.0, 0.0, -1.0, 1.84e-06, 0.0, -1.0, 1.84e-06, 0.0, -1.0, 1.84e-06, 0.0, -1.0, -1.987e-06, 0.0, -1.0, -1.987e-06, 0.0, -1.0, -1.987e-06, 0.0, -1.0, 0.0, 0.0, -1.0, 0.0, 0.0, -1.0, 0.0, 0.0, -1.0, 0.0, 0.0, -1.0, 0.0, 0.0, -1.0, 0.0, 0.0, -1.0, 1.738e-06, 0.0, -1.0, 1.738e-06, 0.0, -1.0, 1.738e-06, 0.0, -1.0, -1.84e-06, 0.0, -1.0, -1.84e-06, 0.0, -1.0, -1.84e-06, 0.0, -1.0, 0.0, 0.0, -1.0, 0.0, 0.0, -1.0, 0.0, 0.0, -1.0, 0.0, 0.0, -1.0, 0.0, 0.0, -1.0, 0.0, 0.0, -1.0, 1.84e-06, 0.0, -1.0, 1.84e-06, 0.0, -1.0, 1.84e-06, 0.0, -1.0, -1.987e-06, 0.0, -1.0, -1.987e-06, 0.0, -1.0, -1.987e-06, 0.0, -1.0, 0.0, 0.0, -1.0, 0.0, 0.0, -1.0, 0.0, 0.0, -1.0, 0.0, 0.0, -1.0, 0.0, 0.0, -1.0, 0.0, 0.0, -1.0, 1.738e-06, 0.0, -1.0, 1.738e-06, 0.0, -1.0, 1.738e-06, 0.0, -1.0, -1.84e-06, 0.0, -1.0, -1.84e-06, 0.0, -1.0, -1.84e-06, 0.0, -1.0, 0.0, 0.0, -1.0, 0.0, 0.0, -1.0, 0.0, 0.0, -1.0, 0.0, 0.0, -1.0, 0.0, 0.0, -1.0, 0.0, 0.0, -1.0, 0.0, 0.0, 1.0, 0.0, 0.0, 1.0, 0.0, 0.0, 1.0, 0.0, 0.0, 1.0, 0.0, 0.0, 1.0, 0.0, 0.0, 1.0, 1.0, 0.0, 0.0, 1.0, 0.0, 0.0, 1.0, 0.0, 0.0, 1.0, 0.0, 0.0, 1.0, 0.0, 0.0, 1.0, 0.0, 0.0, 0.0, 0.0, -1.0, 0.0, 0.0, -1.0, 0.0, 0.0, -1.0, 0.0, 0.0, -1.0, 0.0, 0.0, -1.0, 0.0, 0.0, -1.0, 0.0, 0.0, -1.0, 0.0, 0.0, -1.0, 0.0, 0.0, -1.0, 0.0, 0.0, -1.0, 0.0, 0.0, -1.0, 0.0, 0.0, -1.0, 1.863e-06, 0.0, -1.0, 1.863e-06, 0.0, -1.0, 1.863e-06, 0.0, -1.0, 0.0, 0.0, -1.0, 0.0, 0.0, -1.0, 0.0, 0.0, -1.0, 0.0, 0.0, -1.0, 0.0, 0.0, -1.0, 0.0, 0.0, -1.0, 2.661e-06, 0.0, -1.0, 2.661e-06, 0.0, -1.0, 2.661e-06, 0.0, -1.0, -3.725e-06, 0.0, -1.0, -3.725e-06, 0.0, -1.0, -3.725e-06, 0.0, -1.0, 0.0, 0.0, -1.0, 0.0, 0.0, -1.0, 0.0, 0.0, -1.0, -1.0, 0.0, 0.0, -1.0, 0.0, 0.0, -1.0, 0.0, 0.0, -1.0, 0.0, 0.0, -1.0, 0.0, 0.0, -1.0, 0.0, 0.0, -1.0, 0.0, 0.0, -1.0, 0.0, 0.0, -1.0, 0.0, 0.0, -1.0, 0.0, 0.0, -1.0, 0.0, 0.0, -1.0, 0.0, 0.0, 0.0, 0.0, -1.0, 0.0, 0.0, -1.0, 0.0, 0.0, -1.0, 0.0, 0.0, -1.0, 0.0, 0.0, -1.0, 0.0, 0.0, -1.0, 0.0, 0.0, -1.0, 0.0, 0.0, -1.0, 0.0, 0.0, -1.0, 0.0, 0.0, -1.0, 0.0, 0.0, -1.0, 0.0, 0.0, -1.0, 0.0, 0.0, -1.0, 0.0, 0.0, -1.0, 0.0, 0.0, -1.0, 0.0, 0.0, -1.0, 0.0, 0.0, -1.0, 0.0, 0.0, -1.0, 0.0, 0.0, -1.0, 0.0, 0.0, -1.0, 0.0, 0.0, -1.0, 0.0, 0.0, -1.0, 0.0, 0.0, -1.0, 0.0, 0.0, -1.0, 0.0, 0.0, 1.0, 0.0, 0.0, 1.0, 0.0, 0.0, 1.0, 0.0, 0.0, 1.0, 0.0, 0.0, 1.0, 0.0, 0.0, 1.0, 0.0, -1.0, 3.725e-07, 0.0, -1.0, 3.725e-07, 0.0, -1.0, 3.725e-07, 0.0, -1.0, -3.725e-07, 0.0, -1.0, -3.725e-07, 0.0, -1.0, -3.725e-07, 0.0, -1.0, 1.863e-07, 0.0, -1.0, 1.863e-07, 0.0, -1.0, 1.863e-07, 0.0, -1.0, 0.0, 0.0, -1.0, 0.0, 0.0, -1.0, 0.0, -1.0, 0.0, 0.0, -1.0, 0.0, 0.0, -1.0, 0.0, 0.0, -1.0, 0.0, 0.0, -1.0, 0.0, 0.0, -1.0, 0.0, 0.0, 1.0, 0.0, 0.0, 1.0, 0.0, 0.0, 1.0, 0.0, 0.0, 1.0, 0.0, 0.0, 1.0, 0.0, 0.0, 1.0, 0.0, 0.0, 0.0, 0.0, -1.0, 0.0, 0.0, -1.0, 0.0, 0.0, -1.0, 0.0, 0.0, -1.0, 0.0, 0.0, -1.0, 0.0, 0.0, -1.0, 0.0, 0.0, -1.0, 0.0, 0.0, -1.0, 0.0, 0.0, -1.0, 0.0, 0.0, -1.0, 0.0, 0.0, -1.0, 0.0, 0.0, -1.0, 0.0, 0.0, -1.0, 0.0, 0.0, -1.0, 0.0, 0.0, -1.0, 0.0, 0.0, -1.0, 0.0, 0.0, -1.0, 0.0, 0.0, -1.0, 0.0, 0.0, -1.0, 0.0, 0.0, -1.0, 0.0, 0.0, -1.0, 0.0, 0.0, -1.0, 0.0, 0.0, -1.0, 0.0, 0.0, -1.0, 0.0, 0.0, -1.0, 0.0, 0.0, -1.0, 0.0, 0.0, -1.0, 0.0, 0.0, -1.0, 0.0, 0.0, -1.0, 0.0, 0.0, -1.0, 0.0, -1.0, 0.0, 0.0, -1.0, 0.0, 0.0, -1.0, 0.0, 0.0, -1.0, 0.0, 0.0, -1.0, 0.0, 0.0, -1.0, 0.0, 0.0, -1.0, 0.0, 0.0, -1.0, 0.0, 0.0, -1.0, 0.0, 0.0, -1.0, 0.0, 0.0, -1.0, 0.0, 0.0, -1.0, 0.0, 1.0, 0.0, 0.0, 1.0, 0.0, 0.0, 1.0, 0.0, 0.0, 1.0, 0.0, 0.0, 1.0, 0.0, 0.0, 1.0, 0.0, 0.0, -0.7071, 0.0, -0.7071, -0.7071, 0.0, -0.7071, -0.7071, 0.0, -0.7071, -0.7071, 0.0, -0.7071, -0.7071, 0.0, -0.7071, -0.7071, 0.0, -0.7071, -0.7071, 0.0, -0.7071, -0.7071, 0.0, -0.7071, -0.7071, 0.0, -0.7071, -0.7071, 0.0, -0.7071, -0.7071, 0.0, -0.7071, -0.7071, 0.0, -0.7071, 1.0, 0.0, 0.0, 1.0, 0.0, 0.0, 1.0, 0.0, 0.0, 1.0, 0.0, 0.0, 1.0, 0.0, 0.0, 1.0, 0.0, 0.0, 1.0, 0.0, 0.0, 1.0, 0.0, 0.0, 1.0, 0.0, 0.0, 0.0, 0.0, -1.0, 0.0, 0.0, -1.0, 0.0, 0.0, -1.0, 0.0, 0.0, -1.0, 0.0, 0.0, -1.0, 0.0, 0.0, -1.0, -9.313e-07, 0.0, -1.0, -9.313e-07, 0.0, -1.0, -9.313e-07, 0.0, -1.0, 0.0, 0.0, -1.0, 0.0, 0.0, -1.0, 0.0, 0.0, -1.0, 0.0, 0.0, -1.0, 0.0, 0.0, -1.0, 0.0, 0.0, -1.0, 0.0, 0.0, -1.0, 0.0, 0.0, -1.0, 0.0, 0.0, -1.0, 0.0, 0.0, -1.0, 0.0, 0.0, -1.0, 0.0, 0.0, -1.0, 0.0, 0.0, -1.0, 0.0, 0.0, -1.0, 0.0, 0.0, -1.0, 0.0, 0.0, -1.0, 0.0, 0.0, -1.0, 0.0, 0.0, -1.0, 0.0, 0.0, -1.0, 0.0, 0.0, -1.0, 0.0, 0.0, -1.0, 1.863e-06, 0.0, -1.0, 1.863e-06, 0.0, -1.0, 1.863e-06, 0.0, -1.0, 0.0, 0.0, -1.0, 0.0, 0.0, -1.0, 0.0, 0.0, -1.0, 0.0, 0.0, -1.0, 0.0, 0.0, -1.0, 0.0, 0.0, -1.0, 2.661e-06, 0.0, -1.0, 2.661e-06, 0.0, -1.0, 2.661e-06, 0.0, -1.0, -3.725e-06, 0.0, -1.0, -3.725e-06, 0.0, -1.0, -3.725e-06, 0.0, -1.0, 0.0, 0.0, -1.0, 0.0, 0.0, -1.0, 0.0, 0.0, -1.0, 0.0, 0.0, -1.0, 0.0, 0.0, -1.0, 0.0, 0.0, -1.0, 0.0, 0.0, -1.0, 0.0, 0.0, -1.0, 0.0, 0.0, -1.0, 0.0, 0.0, -1.0, 0.0, 0.0, -1.0, 0.0, 0.0, -1.0, 0.0, 0.0, -1.0, 0.0, 0.0, -1.0, 0.0, 0.0, -1.0, 0.0, 0.0, -1.0, 0.0, 0.0, -1.0, 0.0, 0.0, -1.0, 0.0, 0.0, -1.0, 0.0, 0.0, -1.0, 0.0, 0.0, -1.0, 0.0, 0.0, -1.0, 0.0, 0.0, -1.0, 0.0, 0.0, -1.0, 0.0, 0.0, -1.0, 0.0, 0.0, -1.0, 0.0, 0.0, -1.0, 0.0, 0.0, 1.0, 0.0, 0.0, 1.0, 0.0, 0.0, 1.0, 0.0, 0.0, 1.0, 0.0, 0.0, 1.0, 0.0, 0.0, 1.0, 0.0, -1.0, 0.0, 0.0, -1.0, 0.0, 0.0, -1.0, 0.0, 0.0, -1.0, 0.0, 0.0, -1.0, 0.0, 0.0, -1.0, 0.0, 0.0, 1.0, 0.0, 0.0, 1.0, 0.0, 0.0, 1.0, 0.0, 0.0, 1.0, 0.0, 0.0, 1.0, 0.0, 0.0, 1.0, 0.0, 0.0, 1.0, 0.0, 0.0, 1.0, 0.0, 0.0, 1.0, 0.0, 0.0, 1.0, -1.064e-06, 0.0, 1.0, -1.064e-06, 0.0, 1.0, -1.064e-06, 0.0, 1.0, 0.0, 0.0, 1.0, 0.0, 0.0, 1.0, 0.0, 0.0, 1.0, 2.685e-06, 0.0, 1.0, 2.685e-06, 0.0, 1.0, 2.685e-06, 0.0, 1.0, 0.0, 0.0, 1.0, 0.0, 0.0, 1.0, 0.0, 0.0, 1.0, 0.0, 0.0, 1.0, 0.0, 0.0, 1.0, 0.0, 0.0, 1.0, 0.0, 0.0, 1.0, 0.0, 0.0, 1.0, 0.0, 0.0, 1.0, 0.0, 0.0, 1.0, 0.0, 0.0, 1.0, 0.0, 0.0, 1.0, 0.0, 0.0, 1.0, 0.0, 0.0, 1.0, 0.0, 0.0, 1.0, 0.0, 0.0, 1.0, 0.0, 0.0, 1.0, 0.0, 0.0, 1.0, 0.0, 0.0, 1.0, 0.0, 0.0, 1.0, 0.0, 0.0, 1.0, -1.064e-06, 0.0, 1.0, -1.064e-06, 0.0, 1.0, -1.064e-06, 0.0, 1.0, 0.0, 0.0, 1.0, 0.0, 0.0, 1.0, 0.0, 0.0, 1.0, 0.0, 0.0, 1.0, 0.0, 0.0, 1.0, 0.0, 0.0, 1.0, 1.74e-07, 0.0, 1.0, 1.74e-07, 0.0, 1.0, 1.74e-07, 0.0, 1.0, 0.0, 0.0, 1.0, 0.0, 0.0, 1.0, 0.0, 0.0, 1.0, -2.129e-06, 0.0, 1.0, -2.129e-06, 0.0, 1.0, -2.129e-06, 0.0, 1.0, 0.0, 0.0, 1.0, 0.0, 0.0, 1.0, 0.0, 0.0, 1.0, 0.0, 0.0, 1.0, 0.0, 0.0, 1.0, 0.0, 0.0, -1.0, 0.0, 0.0, -1.0, 0.0, 0.0, -1.0, 0.0, 0.0, -1.0, 0.0, 0.0, -1.0, 0.0, 0.0, -1.0, 0.0, 0.0, -1.0, 0.0, 0.0, -1.0, 0.0, 0.0, -1.0, 0.0, 0.0, -1.0, 0.0, 0.0, -1.0, 0.0, 0.0, -1.0, 0.0, 0.0, -1.0, 0.0, 0.0, -1.0, 0.0, 0.0, -1.0, 0.0, 0.0, -1.0, 0.0, 0.0, -1.0, 0.0, 0.0, -1.0, 0.0, 0.0, -1.0, 0.0, 0.0, -1.0, 0.0, 0.0, -1.0, 0.0, 0.0, -1.0, 0.0, 0.0, -1.0, 0.0, 0.0, -1.0, 0.0, 0.0, -1.0, 0.0, 0.0, -1.0, 0.0, 0.0, -1.0, 0.0, 0.0, -1.0, 0.0, 0.0, -1.0, 0.0, 0.0, -1.0, 0.0, 0.0, -1.0, 0.0, 0.0, -1.0, 0.0, 0.0, -1.0, 0.0, 0.0, -1.0, 0.0, 0.0, -1.0, 0.0, 0.0, -1.0, 0.0, -1.0, 0.0, 0.0, -1.0, 0.0, 0.0, -1.0, 0.0, 0.0, -1.0, 0.0, 0.0, -1.0, 0.0, 0.0, -1.0, 0.0, 0.0, 0.0, -1.0, 0.0, 0.0, -1.0, 0.0, 0.0, -1.0, 0.0, 0.0, -1.0, 0.0, 0.0, -1.0, 0.0, 0.0, -1.0, 0.0, -1.0, 0.0, 0.0, -1.0, 0.0, 0.0, -1.0, 0.0, 0.0, -1.0, 0.0, 0.0, -1.0, 0.0, 0.0, -1.0, 0.0, 0.0, 0.0, 1.0, 0.0, 0.0, 1.0, 0.0, 0.0, 1.0, 0.0, 0.0, 1.0, 0.0, 0.0, 1.0, 0.0, 0.0, 1.0, 0.0, -1.0, 0.0, 0.0, -1.0, 0.0, 0.0, -1.0, 0.0, 0.0, -1.0, 0.0, 0.0, -1.0, 0.0, 0.0, -1.0, 0.0, 0.0, -1.0, 2.217e-06, 0.0, -1.0, 2.217e-06, 0.0, -1.0, 2.217e-06, 0.0, -1.0, 0.0, 0.0, -1.0, 0.0, 0.0, -1.0, 0.0, 0.0, -1.0, 0.0, 0.0, -1.0, 0.0, 0.0, -1.0, 0.0, 0.0, -1.0, 0.0, 0.0, -1.0, 0.0, 0.0, -1.0, 0.0, 0.0, -1.0, -1.774e-06, 0.0, -1.0, -1.774e-06, 0.0, -1.0, -1.774e-06, 0.0, -1.0, 0.0, 0.0, -1.0, 0.0, 0.0, -1.0, 0.0, 0.0, 1.0, 0.0, 0.0, 1.0, 0.0, 0.0, 1.0, 0.0, 0.0, 1.0, 0.0, 0.0, 1.0, 0.0, 0.0, 1.0, 0.0, 0.0, -0.7071, 0.0, -0.7071, -0.7071, 0.0, -0.7071, -0.7071, 0.0, -0.7071, -0.7071, 0.0, -0.7071, -0.7071, 0.0, -0.7071, -0.7071, 0.0, -0.7071, 0.0, 0.0, -1.0, 0.0, 0.0, -1.0, 0.0, 0.0, -1.0, 0.0, 0.0, -1.0, 0.0, 0.0, -1.0, 0.0, 0.0, -1.0, 0.0, 0.0, -1.0, 0.0, 0.0, -1.0, 0.0, 0.0, -1.0, 0.0, 0.0, -1.0, 0.0, 0.0, -1.0, 0.0, 0.0, -1.0, 0.0, 0.0, -1.0, 0.0, 0.0, -1.0, 0.0, 0.0, -1.0, 0.0, 0.0, -1.0, 0.0, 0.0, -1.0, 0.0, 0.0, -1.0, 0.0, 0.0, -1.0, 0.0, 0.0, -1.0, 0.0, 0.0, -1.0, 0.0, 0.0, -1.0, 0.0, 0.0, -1.0, 0.0, 0.0, -1.0, 0.0, 0.0, -1.0, 0.0, 0.0, -1.0, 0.0, 0.0, -1.0, 0.0, 0.0, -1.0, 0.0, 0.0, -1.0, 0.0, 0.0, -1.0, 0.0, 0.0, -1.0, 0.0, 0.0, -1.0, 0.0, 0.0, -1.0, 0.0, 0.0, -1.0, 0.0, 0.0, -1.0, 0.0, 0.0, -1.0, 0.0, 0.0, -1.0, 0.0, 0.0, -1.0, 0.0, 0.0, -1.0, 0.0, 0.0, -1.0, 0.0, 0.0, -1.0, 0.0, 0.0, -1.0, -1.0, 0.0, 0.0, -1.0, 0.0, 0.0, -1.0, 0.0, 0.0, -1.0, 0.0, 0.0, -1.0, 0.0, 0.0, -1.0, 0.0, 0.0, 0.0, 0.0, -1.0, 0.0, 0.0, -1.0, 0.0, 0.0, -1.0, 0.0, 0.0, -1.0, 0.0, 0.0, -1.0, 0.0, 0.0, -1.0, 0.0, 0.0, 1.0, 0.0, 0.0, 1.0, 0.0, 0.0, 1.0, 0.0, 0.0, 1.0, 0.0, 0.0, 1.0, 0.0, 0.0, 1.0, -8.87e-07, 0.0, 1.0, -8.87e-07, 0.0, 1.0, -8.87e-07, 0.0, 1.0, 0.0, 0.0, 1.0, 0.0, 0.0, 1.0, 0.0, 0.0, 1.0, 0.0, 0.0, 1.0, 0.0, 0.0, 1.0, 0.0, 0.0, 1.0, 0.0, 0.0, 1.0, 0.0, 0.0, 1.0, 0.0, 0.0, 1.0, 1.774e-06, 0.0, 1.0, 1.774e-06, 0.0, 1.0, 1.774e-06, 0.0, 1.0, 0.0, 0.0, 1.0, 0.0, 0.0, 1.0, 0.0, 0.0, 1.0, 0.0, 0.0, 1.0, 0.0, 0.0, 1.0, 0.0, 0.0, 1.0, 0.0, 0.0, 1.0, 0.0, 0.0, 1.0, 0.0, 0.0, 1.0, -1.0, 0.0, 0.0, -1.0, 0.0, 0.0, -1.0, 0.0, 0.0, -1.0, 0.0, 0.0, -1.0, 0.0, 0.0, -1.0, 0.0, 0.0, 1.0, 0.0, 0.0, 1.0, 0.0, 0.0, 1.0, 0.0, 0.0, 1.0, 0.0, 0.0, 1.0, 0.0, 0.0, 1.0, 0.0, 0.0, 1.0, 0.0, 0.0, 1.0, 0.0, 0.0, 1.0, 0.0, 0.0, 1.0, 0.0, 0.0, 1.0, 0.0, 0.0, 1.0, 0.0, 0.0, 0.0, 0.0, -1.0, 0.0, 0.0, -1.0, 0.0, 0.0, -1.0, 0.0, 0.0, -1.0, 0.0, 0.0, -1.0, 0.0, 0.0, -1.0, -9.313e-07, 0.0, -1.0, -9.313e-07, 0.0, -1.0, -9.313e-07, 0.0, -1.0, 0.0, 0.0, -1.0, 0.0, 0.0, -1.0, 0.0, 0.0, -1.0, 0.0, 0.0, -1.0, 0.0, 0.0, -1.0, 0.0, 0.0, -1.0, 0.0, 0.0, -1.0, 0.0, 0.0, -1.0, 0.0, 0.0, -1.0, 0.0, 0.0, -1.0, 0.0, 0.0, -1.0, 0.0, 0.0, -1.0, 0.0, 0.0, -1.0, 0.0, 0.0, -1.0, 0.0, 0.0, -1.0, 0.0, 1.0, 0.0, 0.0, 1.0, 0.0, 0.0, 1.0, 0.0, 0.0, 1.0, 0.0, 0.0, 1.0, 0.0, 0.0, 1.0, 0.0, -1.0, 0.0, 0.0, -1.0, 0.0, 0.0, -1.0, 0.0, 0.0, -1.0, 0.0, 0.0, -1.0, 0.0, 0.0, -1.0, 0.0, 0.0, 0.0, 1.0, 0.0, 0.0, 1.0, 0.0, 0.0, 1.0, 0.0, 0.0, 1.0, 0.0, 0.0, 1.0, 0.0, 0.0, 1.0, 0.0, 0.0, -1.0, 0.0, 0.0, -1.0, 0.0, 0.0, -1.0, 0.0, 0.0, -1.0, 0.0, 0.0, -1.0, 0.0, 0.0, -1.0, 0.0, 1.0, 0.0, 0.0, 1.0, 0.0, 0.0, 1.0, 0.0, 0.0, 1.0, 0.0, 0.0, 1.0, 0.0, 0.0, 1.0, 0.0, 0.0, 0.0, 0.0, 1.0, 0.0, 0.0, 1.0, 0.0, 0.0, 1.0, 0.0, 0.0, 1.0, 0.0, 0.0, 1.0, 0.0, 0.0, 1.0, 2.328e-06, 0.0, 1.0, 2.328e-06, 0.0, 1.0, 2.328e-06, 0.0, 1.0, 0.0, 0.0, 1.0, 0.0, 0.0, 1.0, 0.0, 0.0, 1.0, 0.0, 0.0, 1.0, 0.0, 0.0, 1.0, 0.0, 0.0, 1.0, 0.0, 0.0, 1.0, 0.0, 0.0, 1.0, 0.0, 0.0, 1.0, -3.725e-06, 0.0, 1.0, -3.725e-06, 0.0, 1.0, -3.725e-06, 0.0, 1.0, 0.0, 0.0, 1.0, 0.0, 0.0, 1.0, 0.0, 0.0, 1.0, 0.7071, 0.0, -0.7071, 0.7071, 0.0, -0.7071, 0.7071, 0.0, -0.7071, 0.7071, 0.0, -0.7071, 0.7071, 0.0, -0.7071, 0.7071, 0.0, -0.7071, 1.0, 0.0, 0.0, 1.0, 0.0, 0.0, 1.0, 0.0, 0.0, 1.0, 0.0, 0.0, 1.0, 0.0, 0.0, 1.0, 0.0, 0.0, -1.0, 0.0, 0.0, -1.0, 0.0, 0.0, -1.0, 0.0, 0.0, -1.0, 0.0, 0.0, -1.0, 0.0, 0.0, -1.0, 0.0, 0.0, -1.0, 0.0, 0.0, -1.0, 0.0, 0.0, -1.0, 0.0, 0.0, 0.7071, 0.0, 0.7071, 0.7071, 0.0, 0.7071, 0.7071, 0.0, 0.7071, 0.7071, 0.0, 0.7071, 0.7071, 0.0, 0.7071, 0.7071, 0.0, 0.7071, 1.0, 0.0, 0.0, 1.0, 0.0, 0.0, 1.0, 0.0, 0.0, 1.0, 0.0, 0.0, 1.0, 0.0, 0.0, 1.0, 0.0, 0.0, 1.0, 0.0, 0.0, 1.0, 0.0, 0.0, 1.0, 0.0, 0.0, 1.0, 4.911e-07, 0.0, 1.0, 4.911e-07, 0.0, 1.0, 4.911e-07, 0.0, 1.0, 0.0, 0.0, 1.0, 0.0, 0.0, 1.0, 0.0, 0.0, -0.7071, 0.0, -0.7071, -0.7071, 0.0, -0.7071, -0.7071, 0.0, -0.7071, -0.7071, 0.0, -0.7071, -0.7071, 0.0, -0.7071, -0.7071, 0.0, -0.7071, 0.0, 0.0, -1.0, 0.0, 0.0, -1.0, 0.0, 0.0, -1.0, 0.0, 0.0, -1.0, 0.0, 0.0, -1.0, 0.0, 0.0, -1.0, 0.0, 0.0, -1.0, 0.0, 0.0, -1.0, 0.0, 0.0, -1.0, 0.0, 0.0, -1.0, 0.0, 0.0, -1.0, 0.0, 0.0, -1.0, -0.7071, 0.0, 0.7071, -0.7071, 0.0, 0.7071, -0.7071, 0.0, 0.7071, -0.7071, 0.0, 0.7071, -0.7071, 0.0, 0.7071, -0.7071, 0.0, 0.7071, 1.0, 0.0, 0.0, 1.0, 0.0, 0.0, 1.0, 0.0, 0.0, 1.0, 0.0, 0.0, 1.0, 0.0, 0.0, 1.0, 0.0, 0.0, 0.0, 0.0, 1.0, 0.0, 0.0, 1.0, 0.0, 0.0, 1.0, 0.0, 0.0, 1.0, 0.0, 0.0, 1.0, 0.0, 0.0, 1.0, -8.87e-07, 0.0, 1.0, -8.87e-07, 0.0, 1.0, -8.87e-07, 0.0, 1.0, 0.0, 0.0, 1.0, 0.0, 0.0, 1.0, 0.0, 0.0, 1.0, 0.0, 0.0, 1.0, 0.0, 0.0, 1.0, 0.0, 0.0, 1.0, 0.0, 0.0, 1.0, 0.0, 0.0, 1.0, 0.0, 0.0, 1.0, 1.774e-06, 0.0, 1.0, 1.774e-06, 0.0, 1.0, 1.774e-06, 0.0, 1.0, 0.0, 0.0, 1.0, 0.0, 0.0, 1.0, 0.0, 0.0, 1.0, 0.0, -1.0, 0.0, 0.0, -1.0, 0.0, 0.0, -1.0, 0.0, 0.0, -1.0, 0.0, 0.0, -1.0, 0.0, 0.0, -1.0, 0.0, 0.0, -1.0, 0.0, 0.0, -1.0, 0.0, 0.0, -1.0, 0.0, 0.0, -1.0, 0.0, 0.0, -1.0, 0.0, 0.0, -1.0, 0.0, 0.0, -1.0, 0.0, 0.0, -1.0, 0.0, 0.0, -1.0, 0.0, 0.0, -1.0, 0.0, 0.0, -1.0, 0.0, 0.0, -1.0, 0.0, 0.0, -1.0, 0.0, 0.0, -1.0, 0.0, 0.0, -1.0, 0.0, 0.0, -1.0, 0.0, 0.0, -1.0, 0.0, 0.0, -1.0, 0.0, 0.0, -1.0, 0.0, 0.0, -1.0, 0.0, 0.0, -1.0, 0.0, 0.0, -1.0, 0.0, 0.0, -1.0, 0.0, 0.0, -1.0, 0.0, 0.0, -1.0, 3.56e-11, 0.0, -1.0, 3.56e-11, 0.0, -1.0, 3.56e-11, 0.0, -1.0, 0.0, 0.0, -1.0, 0.0, 0.0, -1.0, 0.0, 0.0, -1.0, -7.18e-07, 0.0, -1.0, -7.18e-07, 0.0, -1.0, -7.18e-07, 0.0, -1.0, 0.0, 0.0, -1.0, 0.0, 0.0, -1.0, 0.0, 0.0, -1.0, 0.0, 0.0, -1.0, 0.0, 0.0, -1.0, 0.0, 0.0, -1.0, 0.0, 0.0, -1.0, 0.0, 0.0, -1.0, 0.0, 0.0, -1.0, 0.0, 0.0, -1.0, 0.0, 0.0, -1.0, 0.0, 0.0, -1.0, 0.0, 0.0, -1.0, 0.0, 0.0, -1.0, 0.0, 0.0, -1.0, 0.0, 0.0, -1.0, 0.0, 0.0, -1.0, 0.0, 0.0, -1.0, 0.0, 0.0, -1.0, 0.0, 0.0, -1.0, 0.0, 0.0, -1.0, 0.0, 0.0, -1.0, 0.0, 0.0, -1.0, 0.0, 0.0, -1.0, 0.0, 0.0, -1.0, 0.0, 0.0, -1.0, 0.0, 0.0, 0.0, 1.0, 0.0, 0.0, 1.0, 0.0, 0.0, 1.0, 0.0, 0.0, 1.0, 0.0, 0.0, 1.0, 0.0, 0.0, 1.0, -1.0, 0.0, 0.0, -1.0, 0.0, 0.0, -1.0, 0.0, 0.0, -1.0, 2.554e-07, 0.0, -1.0, 2.554e-07, 0.0, -1.0, 2.554e-07, 0.0, -1.0, 0.0, 0.0, -1.0, 0.0, 0.0, -1.0, 0.0, 0.0, 0.0, 1.0, 0.0, 0.0, 1.0, 0.0, 0.0, 1.0, 0.0, 0.0, 1.0, 0.0, 0.0, 1.0, 0.0, 0.0, 1.0, 0.0, -0.7071, 0.0, -0.7071, -0.7071, 0.0, -0.7071, -0.7071, 0.0, -0.7071, -0.7071, 0.0, -0.7071, -0.7071, 0.0, -0.7071, -0.7071, 0.0, -0.7071, 0.0, 0.0, -1.0, 0.0, 0.0, -1.0, 0.0, 0.0, -1.0, 0.0, 0.0, -1.0, 0.0, 0.0, -1.0, 0.0, 0.0, -1.0, -1.0, 0.0, 0.0, -1.0, 0.0, 0.0, -1.0, 0.0, 0.0, -1.0, 0.0, 0.0, -1.0, 0.0, 0.0, -1.0, 0.0, 0.0, 0.7071, 0.0, 0.7071, 0.7071, 0.0, 0.7071, 0.7071, 0.0, 0.7071, 0.7071, 0.0, 0.7071, 0.7071, 0.0, 0.7071, 0.7071, 0.0, 0.7071, 0.7071, 0.0, -0.7071, 0.7071, 0.0, -0.7071, 0.7071, 0.0, -0.7071, 0.7071, 0.0, -0.7071, 0.7071, 0.0, -0.7071, 0.7071, 0.0, -0.7071, 0.7071, 0.0, -0.7071, 0.7071, 0.0, -0.7071, 0.7071, 0.0, -0.7071, 0.7071, 0.0, -0.7071, 0.7071, 0.0, -0.7071, 0.7071, 0.0, -0.7071, 0.0, -1.0, 0.0, 0.0, -1.0, 0.0, 0.0, -1.0, 0.0, 0.0, -1.0, 0.0, 0.0, -1.0, 0.0, 0.0, -1.0, 0.0, 0.7071, 0.0, -0.7071, 0.7071, 0.0, -0.7071, 0.7071, 0.0, -0.7071, 0.7071, 0.0, -0.7071, 0.7071, 0.0, -0.7071, 0.7071, 0.0, -0.7071, 0.0, 1.0, 0.0, 0.0, 1.0, 0.0, 0.0, 1.0, 0.0, 0.0, 1.0, 0.0, 0.0, 1.0, 0.0, 0.0, 1.0, 0.0, 1.0, 0.0, 0.0, 1.0, 0.0, 0.0, 1.0, 0.0, 0.0, 1.0, 0.0, 0.0, 1.0, 0.0, 0.0, 1.0, 0.0, 0.0, -0.7071, 0.0, -0.7071, -0.7071, 0.0, -0.7071, -0.7071, 0.0, -0.7071, -0.7071, 0.0, -0.7071, -0.7071, 0.0, -0.7071, -0.7071, 0.0, -0.7071, -1.0, 0.0, 0.0, -1.0, 0.0, 0.0, -1.0, 0.0, 0.0, -1.0, 0.0, 0.0, -1.0, 0.0, 0.0, -1.0, 0.0, 0.0, -1.0, -1.863e-06, 0.0, -1.0, -1.863e-06, 0.0, -1.0, -1.863e-06, 0.0, -1.0, 0.0, 0.0, -1.0, 0.0, 0.0, -1.0, 0.0, 0.0, -1.0, 0.0, 0.0, -1.0, 0.0, 0.0, -1.0, 0.0, 0.0, -1.0, -2.661e-06, 0.0, -1.0, -2.661e-06, 0.0, -1.0, -2.661e-06, 0.0, -1.0, 3.725e-06, 0.0, -1.0, 3.725e-06, 0.0, -1.0, 3.725e-06, 0.0, -1.0, 0.0, 0.0, -1.0, 0.0, 0.0, -1.0, 0.0, 0.0, 0.0, 1.0, 0.0, 0.0, 1.0, 0.0, 0.0, 1.0, 0.0, 0.0, 1.0, 0.0, 0.0, 1.0, 0.0, 0.0, 1.0, 0.0, 0.0, 0.0, 1.0, 0.0, 0.0, 1.0, 0.0, 0.0, 1.0, -2.661e-06, 0.0, 1.0, -2.661e-06, 0.0, 1.0, -2.661e-06, 0.0, 1.0, 2.328e-06, 0.0, 1.0, 2.328e-06, 0.0, 1.0, 2.328e-06, 0.0, 1.0, 0.0, 0.0, 1.0, 0.0, 0.0, 1.0, 0.0, 0.0, 1.0, 0.0, 0.0, 1.0, 0.0, 0.0, 1.0, 0.0, 0.0, 1.0, 2.661e-06, 0.0, 1.0, 2.661e-06, 0.0, 1.0, 2.661e-06, 0.0, 1.0, -3.725e-06, 0.0, 1.0, -3.725e-06, 0.0, 1.0, -3.725e-06, 0.0, 1.0, 0.0, 0.0, 1.0, 0.0, 0.0, 1.0, 0.0, 0.0, 1.0, 0.7071, 0.0, -0.7071, 0.7071, 0.0, -0.7071, 0.7071, 0.0, -0.7071, 0.7071, 0.0, -0.7071, 0.7071, 0.0, -0.7071, 0.7071, 0.0, -0.7071, -0.7071, 0.0, 0.7071, -0.7071, 0.0, 0.7071, -0.7071, 0.0, 0.7071, -0.7071, 0.0, 0.7071, -0.7071, 0.0, 0.7071, -0.7071, 0.0, 0.7071, 0.7071, 0.0, 0.7071, 0.7071, 0.0, 0.7071, 0.7071, 0.0, 0.7071, 0.7071, 0.0, 0.7071, 0.7071, 0.0, 0.7071, 0.7071, 0.0, 0.7071, -0.7071, 0.0, -0.7071, -0.7071, 0.0, -0.7071, -0.7071, 0.0, -0.7071, -0.7071, 0.0, -0.7071, -0.7071, 0.0, -0.7071, -0.7071, 0.0, -0.7071, -0.7071, 0.0, -0.7071, -0.7071, 0.0, -0.7071, -0.7071, 0.0, -0.7071, -0.7071, 0.0, -0.7071, -0.7071, 0.0, -0.7071, -0.7071, 0.0, -0.7071, -1.0, 0.0, 0.0, -1.0, 0.0, 0.0, -1.0, 0.0, 0.0, -1.0, 0.0, 0.0, -1.0, 0.0, 0.0, -1.0, 0.0, 0.0, -1.0, 0.0, 0.0, -1.0, 0.0, 0.0, -1.0, 0.0, 0.0, -1.0, 0.0, 0.0, -1.0, 0.0, 0.0, -1.0, 0.0, 0.0, -1.0, 0.0, 0.0, -1.0, 0.0, 0.0, -1.0, 0.0, 0.0, -1.0, 0.0, 0.0, -1.0, 0.0, 0.0, -1.0, 0.0, 0.0, -1.0, 2.217e-06, 0.0, -1.0, 2.217e-06, 0.0, -1.0, 2.217e-06, 0.0, -1.0, 0.0, 0.0, -1.0, 0.0, 0.0, -1.0, 0.0, 0.0, -1.0, 0.0, 0.0, -1.0, 0.0, 0.0, -1.0, 0.0, 0.0, -1.0, 0.0, 0.0, -1.0, 0.0, 0.0, -1.0, 0.0, 0.0, -1.0, -1.774e-06, 0.0, -1.0, -1.774e-06, 0.0, -1.0, -1.774e-06, 0.0, -1.0, 0.0, 0.0, -1.0, 0.0, 0.0, -1.0, 0.0, 0.0, 0.7071, 0.0, -0.7071, 0.7071, 0.0, -0.7071, 0.7071, 0.0, -0.7071, 0.7071, 0.0, -0.7071, 0.7071, 0.0, -0.7071, 0.7071, 0.0, -0.7071, -1.0, 0.0, 0.0, -1.0, 0.0, 0.0, -1.0, 0.0, 0.0, -1.0, 0.0, 0.0, -1.0, 0.0, 0.0, -1.0, 0.0, 0.0, -1.0, -1.863e-06, 0.0, -1.0, -1.863e-06, 0.0, -1.0, -1.863e-06, 0.0, -1.0, 0.0, 0.0, -1.0, 0.0, 0.0, -1.0, 0.0, 0.0, -1.0, 0.0, 0.0, -1.0, 0.0, 0.0, -1.0, 0.0, 0.0, -1.0, -2.661e-06, 0.0, -1.0, -2.661e-06, 0.0, -1.0, -2.661e-06, 0.0, -1.0, 3.725e-06, 0.0, -1.0, 3.725e-06, 0.0, -1.0, 3.725e-06, 0.0, -1.0, 0.0, 0.0, -1.0, 0.0, 0.0, -1.0, 0.0, 0.0, 0.0, 0.0, 1.0, 0.0, 0.0, 1.0, 0.0, 0.0, 1.0, 0.0, 0.0, 1.0, 0.0, 0.0, 1.0, 0.0, 0.0, 1.0, 0.0, 0.0, 1.0, 0.0, 0.0, 1.0, 0.0, 0.0, 1.0, 0.0, 0.0, 1.0, 0.0, 0.0, 1.0, 0.0, 0.0, 1.0, 0.0, 0.0, -1.0, 0.0, 0.0, -1.0, 0.0, 0.0, -1.0, 0.0, 0.0, -1.0, 0.0, 0.0, -1.0, 0.0, 0.0, -1.0, 1.0, 0.0, 0.0, 1.0, 0.0, 0.0, 1.0, 0.0, 0.0, 1.0, 0.0, 0.0, 1.0, 0.0, 0.0, 1.0, 0.0, 0.0, -1.0, 0.0, 0.0, -1.0, 0.0, 0.0, -1.0, 0.0, 0.0, -1.0, 0.0, 0.0, -1.0, 0.0, 0.0, -1.0, 0.0, 0.0, 0.0, 0.0, 1.0, 0.0, 0.0, 1.0, 0.0, 0.0, 1.0, 0.0, 0.0, 1.0, 0.0, 0.0, 1.0, 0.0, 0.0, 1.0, 0.0, 1.0, 0.0, 0.0, 1.0, 0.0, 0.0, 1.0, 0.0, 0.0, 1.0, 0.0, 0.0, 1.0, 0.0, 0.0, 1.0, 0.0, 0.0, 0.0, -1.0, 0.0, 0.0, -1.0, 0.0, 0.0, -1.0, 0.0, 0.0, -1.0, 0.0, 0.0, -1.0, 0.0, 0.0, -1.0, 0.0, 0.0, 1.0, 0.0, 0.0, 1.0, 0.0, 0.0, 1.0, 0.0, 0.0, 1.0, 0.0, 0.0, 1.0, 0.0, 0.0, 1.0, -0.7071, 0.0, 0.7071, -0.7071, 0.0, 0.7071, -0.7071, 0.0, 0.7071, -0.7071, 0.0, 0.7071, -0.7071, 0.0, 0.7071, -0.7071, 0.0, 0.7071, 0.0, 0.0, 1.0, 0.0, 0.0, 1.0, 0.0, 0.0, 1.0, 0.0, 0.0, 1.0, 0.0, 0.0, 1.0, 0.0, 0.0, 1.0, 0.7071, 0.0, -0.7071, 0.7071, 0.0, -0.7071, 0.7071, 0.0, -0.7071, 0.7071, 0.0, -0.7071, 0.7071, 0.0, -0.7071, 0.7071, 0.0, -0.7071, 0.0, 0.0, -1.0, 0.0, 0.0, -1.0, 0.0, 0.0, -1.0, 0.0, 0.0, -1.0, 0.0, 0.0, -1.0, 0.0, 0.0, -1.0, -0.7071, 0.0, -0.7071, -0.7071, 0.0, -0.7071, -0.7071, 0.0, -0.7071, -0.7071, 0.0, -0.7071, -0.7071, 0.0, -0.7071, -0.7071, 0.0, -0.7071, -0.7071, 0.0, -0.7071, -0.7071, 0.0, -0.7071, -0.7071, 0.0, -0.7071, -0.7071, 0.0, -0.7071, -0.7071, 0.0, -0.7071, -0.7071, 0.0, -0.7071, -1.0, 0.0, 0.0, -1.0, 0.0, 0.0, -1.0, 0.0, 0.0, -1.0, 1.49e-06, 0.0, -1.0, 1.49e-06, 0.0, -1.0, 1.49e-06, 0.0, -1.0, -1.863e-07, 0.0, -1.0, -1.863e-07, 0.0, -1.0, -1.863e-07, 0.0, -1.0, 0.0, 0.0, -1.0, 0.0, 0.0, -1.0, 0.0, 0.0, -1.0, 0.0, 0.0, -1.0, 0.0, 0.0, -1.0, 0.0, 0.0, -1.0, 0.0, 0.0, -1.0, 0.0, 0.0, -1.0, 0.0, 0.0, -1.0, 0.0, 0.0, -1.0, 0.0, 0.0, -1.0, 0.0, 0.0, -1.0, 0.0, 0.0, -1.0, 0.0, 0.0, -1.0, 0.0, 0.0, -1.0, 0.0, 0.0, -1.0, 0.0, 0.0, -1.0, 0.0, 0.0, 0.0, 0.0, -1.0, 0.0, 0.0, -1.0, 0.0, 0.0, -1.0, 0.0, 0.0, -1.0, 0.0, 0.0, -1.0, 0.0, 0.0, -1.0, 0.0, 0.0, -1.0, 0.0, 0.0, -1.0, 0.0, 0.0, -1.0, 0.0, 0.0, -1.0, 0.0, 0.0, -1.0, 0.0, 0.0, -1.0, 0.7071, 0.0, -0.7071, 0.7071, 0.0, -0.7071, 0.7071, 0.0, -0.7071, 0.7071, 0.0, -0.7071, 0.7071, 0.0, -0.7071, 0.7071, 0.0, -0.7071, 0.7071, 0.0, -0.7071, 0.7071, 0.0, -0.7071, 0.7071, 0.0, -0.7071, 0.7071, 0.0, -0.7071, 0.7071, 0.0, -0.7071, 0.7071, 0.0, -0.7071, 0.0, 0.0, -1.0, 0.0, 0.0, -1.0, 0.0, 0.0, -1.0, 0.0, 0.0, -1.0, 0.0, 0.0, -1.0, 0.0, 0.0, -1.0, 0.7071, 0.0, -0.7071, 0.7071, 0.0, -0.7071, 0.7071, 0.0, -0.7071, 0.7071, 0.0, -0.7071, 0.7071, 0.0, -0.7071, 0.7071, 0.0, -0.7071, 0.7071, 0.0, -0.7071, 0.7071, 0.0, -0.7071, 0.7071, 0.0, -0.7071, 0.7071, 0.0, -0.7071, 0.7071, 0.0, -0.7071, 0.7071, 0.0, -0.7071, 0.7071, 0.0, -0.7071, 0.7071, 0.0, -0.7071, 0.7071, 0.0, -0.7071, 0.7071, 0.0, -0.7071, 0.7071, 0.0, -0.7071, 0.7071, 0.0, -0.7071, 0.7071, 0.0, -0.7071, 0.7071, 0.0, -0.7071, 0.7071, 0.0, -0.7071, 0.7071, 0.0, -0.7071, 0.7071, 0.0, -0.7071, 0.7071, 0.0, -0.7071, 1.0, 0.0, 0.0, 1.0, 0.0, 0.0, 1.0, 0.0, 0.0, 1.0, 0.0, 0.0, 1.0, 0.0, 0.0, 1.0, 0.0, 0.0, -1.0, 0.0, 0.0, -1.0, 0.0, 0.0, -1.0, 0.0, 0.0, -1.0, 1.49e-06, 0.0, -1.0, 1.49e-06, 0.0, -1.0, 1.49e-06, 0.0, -1.0, 0.0, 0.0, -1.0, 0.0, 0.0, -1.0, 0.0, 0.0, -1.0, 0.0, 0.0, -1.0, 0.0, 0.0, -1.0, 0.0, 0.0, -1.0, -3.725e-07, 0.0, -1.0, -3.725e-07, 0.0, -1.0, -3.725e-07, 0.0, -1.0, 0.0, 0.0, -1.0, 0.0, 0.0, -1.0, 0.0, 0.0, -1.0, 0.0, 0.0, -1.0, 0.0, 0.0, -1.0, 0.0, 0.0, -1.0, 0.0, 0.0, -1.0, 0.0, 0.0, -1.0, 0.0, 0.0, -0.7071, 0.0, -0.7071, -0.7071, 0.0, -0.7071, -0.7071, 0.0, -0.7071, -0.7071, 0.0, -0.7071, -0.7071, 0.0, -0.7071, -0.7071, 0.0, -0.7071, -0.7071, 0.0, -0.7071, -0.7071, 0.0, -0.7071, -0.7071, 0.0, -0.7071, -0.7071, 0.0, -0.7071, -0.7071, 0.0, -0.7071, -0.7071, 0.0, -0.7071, 1.0, 0.0, 0.0, 1.0, 0.0, 0.0, 1.0, 0.0, 0.0, 1.0, 0.0, 0.0, 1.0, 0.0, 0.0, 1.0, 0.0, 0.0, 1.0, 0.0, 0.0, 1.0, 0.0, 0.0, 1.0, 0.0, 0.0, 0.0, 0.0, 1.0, 0.0, 0.0, 1.0, 0.0, 0.0, 1.0, 0.0, 0.0, 1.0, 0.0, 0.0, 1.0, 0.0, 0.0, 1.0, 3.725e-07, 0.0, 1.0, 3.725e-07, 0.0, 1.0, 3.725e-07, 0.0, 1.0, 0.0, 0.0, 1.0, 0.0, 0.0, 1.0, 0.0, 0.0, 1.0, 8.515e-08, 0.0, 1.0, 8.515e-08, 0.0, 1.0, 8.515e-08, 0.0, 1.0, 0.0, 0.0, 1.0, 0.0, 0.0, 1.0, 0.0, 0.0, 1.0, -1.49e-07, 0.0, 1.0, -1.49e-07, 0.0, 1.0, -1.49e-07, 0.0, 1.0, 0.0, 0.0, 1.0, 0.0, 0.0, 1.0, 0.0, 0.0, 1.0, 0.0, 0.0, -1.0, 0.0, 0.0, -1.0, 0.0, 0.0, -1.0, 0.0, 0.0, -1.0, 0.0, 0.0, -1.0, 0.0, 0.0, -1.0, 0.7071, 0.0, -0.7071, 0.7071, 0.0, -0.7071, 0.7071, 0.0, -0.7071, 0.7071, 0.0, -0.7071, 0.7071, 0.0, -0.7071, 0.7071, 0.0, -0.7071, 0.7071, 0.0, -0.7071, 0.7071, 0.0, -0.7071, 0.7071, 0.0, -0.7071, 0.7071, 0.0, -0.7071, 0.7071, 0.0, -0.7071, 0.7071, 0.0, -0.7071, -0.7071, 0.0, -0.7071, -0.7071, 0.0, -0.7071, -0.7071, 0.0, -0.7071, -0.7071, 0.0, -0.7071, -0.7071, 0.0, -0.7071, -0.7071, 0.0, -0.7071, -0.7071, 0.0, -0.7071, -0.7071, 0.0, -0.7071, -0.7071, 0.0, -0.7071, -0.7071, 0.0, -0.7071, -0.7071, 0.0, -0.7071, -0.7071, 0.0, -0.7071, 0.0, 0.0, 1.0, 0.0, 0.0, 1.0, 0.0, 0.0, 1.0, 0.0, 0.0, 1.0, 0.0, 0.0, 1.0, 0.0, 0.0, 1.0, 3.725e-07, 0.0, 1.0, 3.725e-07, 0.0, 1.0, 3.725e-07, 0.0, 1.0, 0.0, 0.0, 1.0, 0.0, 0.0, 1.0, 0.0, 0.0, 1.0, 8.515e-08, 0.0, 1.0, 8.515e-08, 0.0, 1.0, 8.515e-08, 0.0, 1.0, 0.0, 0.0, 1.0, 0.0, 0.0, 1.0, 0.0, 0.0, 1.0, 0.0, 0.0, 1.0, 0.0, 0.0, 1.0, 0.0, 0.0, 1.0, 0.0, 0.0, 1.0, 0.0, 0.0, 1.0, 0.0, 0.0, 1.0, 0.0, 0.0, -1.0, 0.0, 0.0, -1.0, 0.0, 0.0, -1.0, 0.0, 0.0, -1.0, 0.0, 0.0, -1.0, 0.0, 0.0, -1.0, 0.0, 0.0, -1.0, 0.0, 0.0, -1.0, 0.0, 0.0, -1.0, 0.0, 0.0, -1.0, 0.0, 0.0, -1.0, 0.0, 0.0, -1.0, -0.7071, 0.0, -0.7071, -0.7071, 0.0, -0.7071, -0.7071, 0.0, -0.7071, -0.7071, 0.0, -0.7071, -0.7071, 0.0, -0.7071, -0.7071, 0.0, -0.7071, -0.7071, 0.0, -0.7071, -0.7071, 0.0, -0.7071, -0.7071, 0.0, -0.7071, -0.7071, 0.0, -0.7071, -0.7071, 0.0, -0.7071, -0.7071, 0.0, -0.7071, 0.0, 0.0, -1.0, 0.0, 0.0, -1.0, 0.0, 0.0, -1.0, 0.0, 0.0, -1.0, 0.0, 0.0, -1.0, 0.0, 0.0, -1.0, 0.0, 0.0, -1.0, 0.0, 0.0, -1.0, 0.0, 0.0, -1.0, -2.759e-06, 0.0, -1.0, -2.759e-06, 0.0, -1.0, -2.759e-06, 0.0, -1.0, 2.794e-06, 0.0, -1.0, 2.794e-06, 0.0, -1.0, 2.794e-06, 0.0, -1.0, 0.0, 0.0, -1.0, 0.0, 0.0, -1.0, 0.0, 0.0, -1.0, 0.0, 0.0, -1.0, 0.0, 0.0, -1.0, 0.0, 0.0, -1.0, 2.759e-06, 0.0, -1.0, 2.759e-06, 0.0, -1.0, 2.759e-06, 0.0, -1.0, -3.725e-06, 0.0, -1.0, -3.725e-06, 0.0, -1.0, -3.725e-06, 0.0, -1.0, 0.0, 0.0, -1.0, 0.0, 0.0, -1.0, 0.0, 0.0, -1.0, 1.0, 0.0, 0.0, 1.0, 0.0, 0.0, 1.0, 0.0, 0.0, 1.0, 0.0, 0.0, 1.0, 0.0, 0.0, 1.0, 0.0, 0.0, 0.0, 0.0, -1.0, 0.0, 0.0, -1.0, 0.0, 0.0, -1.0, 0.0, 0.0, -1.0, 0.0, 0.0, -1.0, 0.0, 0.0, -1.0, 0.0, 0.0, -1.0, 0.0, 0.0, -1.0, 0.0, 0.0, -1.0, 2.291e-09, -4.777e-05, -1.0, -2.291e-09, 4.777e-05, -1.0, 2.291e-09, -4.777e-05, -1.0, 2.291e-09, -4.777e-05, -1.0, -2.291e-09, 4.777e-05, -1.0, 2.291e-09, -4.777e-05, -1.0, 2.291e-09, -4.777e-05, -1.0, -2.291e-09, 4.777e-05, -1.0, 2.291e-09, -4.777e-05, -1.0, 0.0, 0.0, -1.0, 0.0, 0.0, -1.0, 0.0, 0.0, -1.0, 0.0, 0.0, -1.0, 0.0, 0.0, -1.0, 0.0, 0.0, -1.0, -2.759e-06, 0.0, -1.0, -2.759e-06, 0.0, -1.0, -2.759e-06, 0.0, -1.0, 2.794e-06, 0.0, -1.0, 2.794e-06, 0.0, -1.0, 2.794e-06, 0.0, -1.0, 0.0, 0.0, -1.0, 0.0, 0.0, -1.0, 0.0, 0.0, -1.0, 0.0, 0.0, -1.0, 0.0, 0.0, -1.0, 0.0, 0.0, -1.0, 3.004e-07, 0.0, -1.0, 3.004e-07, 0.0, -1.0, 3.004e-07, 0.0, -1.0, 2.759e-06, 0.0, -1.0, 2.759e-06, 0.0, -1.0, 2.759e-06, 0.0, -1.0, -3.725e-06, 0.0, -1.0, -3.725e-06, 0.0, -1.0, -3.725e-06, 0.0, -1.0, 0.0, 0.0, -1.0, 0.0, 0.0, -1.0, 0.0, 0.0, -1.0, 0.0, 0.0, -1.0, 0.0, 0.0, -1.0, 0.0, 0.0, -1.0, 0.0, 0.0, -1.0, 0.0, 0.0, -1.0, 0.0, 0.0, -1.0, -4.049e-07, 0.0, -1.0, -4.049e-07, 0.0, -1.0, -4.049e-07, 0.0, -1.0, 0.0, 0.0, -1.0, 0.0, 0.0, -1.0, 0.0, 0.0, -1.0, 0.0, 0.0, -1.0, 0.0, 0.0, -1.0, 0.0, 0.0, -1.0, 0.0, 0.0, -1.0, 0.0, 0.0, -1.0, 0.0, 0.0, -1.0, 0.0, 0.0, -1.0, 0.0, 0.0, -1.0, 0.0, 0.0, -1.0, 0.0, 0.0, -1.0, 0.0, 0.0, -1.0, 0.0, 0.0, -1.0, 0.0, 0.0, -1.0, 0.0, 0.0, -1.0, 0.0, 0.0, -1.0, 0.0, 0.0, -1.0, 0.0, 0.0, -1.0, 0.0, 0.0, -1.0, 0.0, 0.0, -1.0, 0.0, 0.0, -1.0, 0.0, 0.0, -1.0, 0.0, 0.0, -1.0, 0.0, 0.0, -1.0, 0.0, 0.0, -1.0, 2.291e-09, -4.777e-05, -1.0, -2.291e-09, 4.777e-05, -1.0, -2.291e-09, 4.777e-05, -1.0, 0.0, 0.0, -1.0, 0.0, 0.0, -1.0, 0.0, 0.0, -1.0, 0.0, 0.0, -1.0, 0.0, 0.0, -1.0, 0.0, 0.0, -1.0, -1.0, 0.0, 0.0, -1.0, 0.0, 0.0, -1.0, 0.0, 0.0, -1.0, 0.0, 0.0, -1.0, 0.0, 0.0, -1.0, 0.0, 0.0, 0.0, 0.0, 1.0, 0.0, 0.0, 1.0, 0.0, 0.0, 1.0, 0.0, 0.0, 1.0, 0.0, 0.0, 1.0, 0.0, 0.0, 1.0, 0.0, 1.0, 0.0, 0.0, 1.0, 0.0, 0.0, 1.0, 0.0, 0.0, 1.0, 0.0, 0.0, 1.0, 0.0, 0.0, 1.0, 0.0, 0.0, 1.0, -2.129e-07, 0.0, 1.0, -2.129e-07, 0.0, 1.0, -2.129e-07, 0.0, 1.0, 2.349e-07, 0.0, 1.0, 2.349e-07, 0.0, 1.0, 2.349e-07, 0.0, 1.0, 1.81e-06, 0.0, 1.0, 1.81e-06, 0.0, 1.0, 1.81e-06, 0.0, 1.0, 7.709e-07, 0.0, 1.0, 7.709e-07, 0.0, 1.0, 7.709e-07, 0.0, 1.0, 0.0, 0.0, 1.0, 0.0, 0.0, 1.0, 0.0, 0.0, 1.0, 0.0, 0.0, 1.0, 0.0, 0.0, 1.0, 0.0, 0.0, 1.0, 0.0, 0.0, 1.0, 0.0, 0.0, 1.0, 0.0, 0.0, 1.0, 0.0, 0.0, 1.0, 0.0, 0.0, 1.0, 0.0])] * 3)])

# ---- objects
ob_small_buildinga = bpy.data.objects.new('small_buildingA', me_small_buildinga)

# ---- transforms, parenting, visibility, modifiers, constraints
ob_small_buildinga.location = (0.0, 0.0, 0.0)
ob_small_buildinga.rotation_euler = (1.571, -0.0, 0.0)

# ---- collection membership
scene.collection.objects.link(ob_small_buildinga)

# ---- scene / render settings (as saved in the file)
scene.frame_start = 1; scene.frame_end = 250; scene.frame_set(1)
scene.render.engine = 'BLENDER_EEVEE_NEXT'
scene.cycles.sampling_pattern = 'TABULATED_SOBOL'
scene.eevee.ray_tracing_options.trace_max_roughness = 0.0
bpy.context.view_layer.update()

# ---- added for rendering (the .blend has no active camera and no usable light): camera, sun
cam_auto = bpy.data.cameras.new('AutoCamera')
cam_auto.lens = 50.0
cam_auto.sensor_width = 36.0
cam_auto.clip_end = 1000.0
ob_auto_camera = bpy.data.objects.new('AutoCamera', cam_auto)
scene.collection.objects.link(ob_auto_camera)
ob_auto_camera.location = (1.66221, -1.94466, 1.96977)
ob_auto_camera.rotation_euler = (1.09748, -7.21219e-08, 0.694738)
scene.camera = ob_auto_camera
light_auto_sun = bpy.data.lights.new('AutoSun', 'SUN')
light_auto_sun.energy = 3.0
light_auto_sun.angle = 0.0523599
ob_auto_sun = bpy.data.objects.new('AutoSun', light_auto_sun)
scene.collection.objects.link(ob_auto_sun)
ob_auto_sun.rotation_euler = (0.872665, 0.174533, 0.523599)
bpy.context.view_layer.update()
